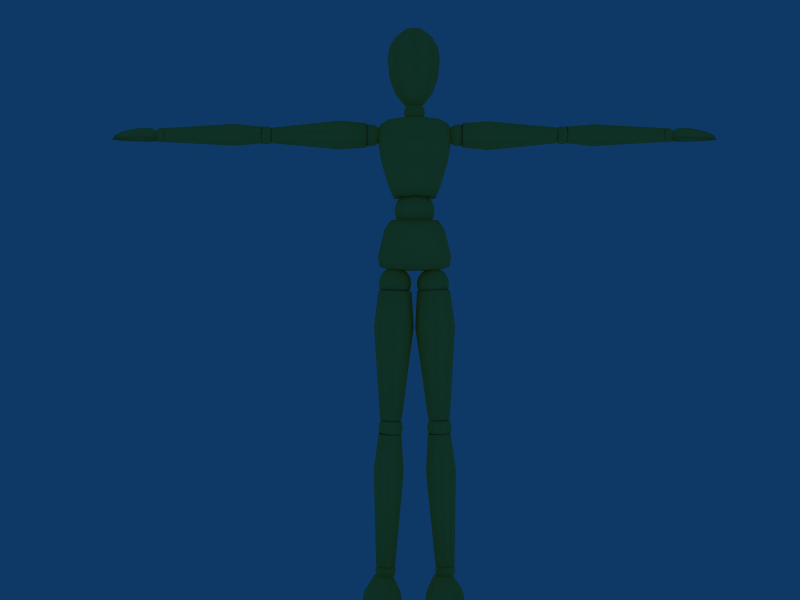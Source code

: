 # Source: Mannaquin2.blend  (saved by Blender 2.74.0; exported with 4.5.12 LTS)
import bpy
from mathutils import Matrix  # noqa: F401  (used for matrix-valued properties, if any)

bpy.ops.wm.read_factory_settings(use_empty=True)
scene = bpy.context.scene
scene.name = 'Scene'

# ---- collections
col_collection_1 = bpy.data.collections.new('Collection 1'); scene.collection.children.link(col_collection_1)

# ---- materials (node trees are filled in below, after node groups)
mat_drevo = bpy.data.materials.new('Drevo')
mat_drevo.alpha_threshold = 0.0
mat_drevo.preview_render_type = 'CUBE'
mat_drevo.diffuse_color = (1.0, 0.8439, 0.369, 1.0)
mat_drevo.roughness = 0.3195
mat_drevo.specular_intensity = 0.4619
mat_drevo.line_color = (0.0, 0.0, 0.0, 1.0)

# ---- material node trees

# ---- world
world_world = bpy.data.worlds.new('World'); scene.world = world_world
world_world.color = (0.05656, 0.2208, 0.4)
world_world.use_sun_shadow = False
world_world.sun_shadow_jitter_overblur = 0.0
world_world.cycles.sampling_method = 'MANUAL'
world_world.cycles.sample_map_resolution = 256

# ---- cameras
cam_camera_001 = bpy.data.cameras.new('Camera.001')
cam_camera_001.passepartout_alpha = 0.2
cam_camera_001.clip_end = 100.0
cam_camera_001.lens = 35.0
cam_camera_001.sensor_width = 32.0
cam_camera_001.sensor_height = 18.0
cam_camera_001.show_passepartout = False
cam_camera_001.show_safe_areas = True
cam_camera_001.dof.focus_distance = 0.0
cam_camera_001.dof.aperture_fstop = 128.0

# ---- lights
light_spot_002 = bpy.data.lights.new('Spot.002', 'POINT')
light_spot_002.transmission_factor = 0.0
light_spot_002.cutoff_distance = 30.0
light_spot_002.energy = 100.0
light_spot_002.shadow_buffer_clip_start = 1.001
light_spot_002.shadow_soft_size = 1.0
light_spot_002.shadow_maximum_resolution = 0.006
light_spot_002.use_absolute_resolution = True
light_spot_002.cycles.use_multiple_importance_sampling = False
light_spot_001 = bpy.data.lights.new('Spot.001', 'POINT')
light_spot_001.transmission_factor = 0.0
light_spot_001.cutoff_distance = 30.0
light_spot_001.energy = 100.0
light_spot_001.shadow_buffer_clip_start = 1.001
light_spot_001.shadow_soft_size = 1.0
light_spot_001.shadow_maximum_resolution = 0.006
light_spot_001.use_absolute_resolution = True
light_spot_001.cycles.use_multiple_importance_sampling = False
light_spot = bpy.data.lights.new('Spot', 'POINT')
light_spot.transmission_factor = 0.0
light_spot.cutoff_distance = 30.0
light_spot.energy = 100.0
light_spot.shadow_buffer_clip_start = 1.001
light_spot.shadow_soft_size = 1.0
light_spot.shadow_maximum_resolution = 0.006
light_spot.use_absolute_resolution = True
light_spot.cycles.use_multiple_importance_sampling = False

# ---- meshes
me_cylinder_002 = bpy.data.meshes.new('Cylinder.002')
me_cylinder_002.from_pydata([(0.6031, 1.034e-07, -0.3156), (0.7328, 1.035e-07, -0.4007), (0.8201, 1.035e-07, -0.5289), (0.8517, 1.035e-07, -0.6808), (0.8227, 1.035e-07, -0.8332), (0.7376, 1.035e-07, -0.9629), (0.6094, 1.034e-07, -1.05), (0.5648, 0.1076, -1.051), (0.6553, 0.1988, -0.9636), (0.7151, 0.2597, -0.8341), (0.7352, 0.2811, -0.6818), (0.7125, 0.2597, -0.5298), (0.6505, 0.1988, -0.4014), (0.5585, 0.1076, -0.316), (0.4507, 1.034e-07, -0.2866), (0.451, 0.1522, -0.3169), (0.4517, 0.2811, -0.4031), (0.4528, 0.3673, -0.5321), (0.4541, 0.3976, -0.6842), (0.4554, 0.3673, -0.8364), (0.4565, 0.2811, -0.9653), (0.4572, 0.1522, -1.052), (0.3496, 0.1076, -1.052), (0.2577, 0.1988, -0.967), (0.1957, 0.2597, -0.8386), (0.173, 0.2811, -0.6866), (0.1931, 0.2597, -0.5343), (0.2529, 0.1988, -0.4048), (0.3434, 0.1076, -0.3178), (0.2988, 7.179e-08, -0.3182), (0.1706, 5.794e-08, -0.4055), (0.08548, 3.752e-08, -0.5352), (0.05651, 3.624e-08, -0.6876), (0.08807, 3.752e-08, -0.8395), (0.1754, 5.794e-08, -0.9677), (0.3051, 8.017e-08, -1.053), (0.4575, 6.094e-08, -1.082), (0.3496, -0.1076, -1.052), (0.2577, -0.1988, -0.967), (0.1957, -0.2597, -0.8386), (0.173, -0.2811, -0.6866), (0.1931, -0.2597, -0.5343), (0.2529, -0.1988, -0.4048), (0.3434, -0.1076, -0.3178), (0.451, -0.1522, -0.3169), (0.4517, -0.2811, -0.4031), (0.4528, -0.3673, -0.5321), (0.4541, -0.3976, -0.6842), (0.4554, -0.3673, -0.8364), (0.4565, -0.2811, -0.9653), (0.4572, -0.1522, -1.052), (0.5648, -0.1076, -1.051), (0.6553, -0.1988, -0.9636), (0.7151, -0.2597, -0.8341), (0.7352, -0.2811, -0.6818), (0.7125, -0.2597, -0.5298), (0.6505, -0.1988, -0.4014), (0.5585, -0.1076, -0.316), (-0.2542, -0.3438, -0.3415), (0.2542, -0.3438, -0.3415), (-0.1703, -0.3333, 0.7996), (0.1703, -0.3333, 0.7996), (-0.6061, -0.1231, -0.3415), (0.6061, -0.1231, -0.3415), (-0.4043, -0.1538, 0.7996), (0.4043, -0.1538, 0.7996), (-0.6061, 0.1989, -0.3415), (0.6061, 0.1989, -0.3415), (-0.4043, 0.1538, 0.7996), (0.4043, 0.1538, 0.7996), (-0.2542, 0.4174, -0.3415), (0.2542, 0.4174, -0.3415), (-0.1703, 0.3333, 0.7996), (0.1703, 0.3333, 0.7996), (-0.3499, -0.5962, -0.006104), (0.3499, -0.5962, -0.006104), (-0.2869, -0.5884, 0.6646), (0.2869, -0.5884, 0.6646), (-0.8334, -0.2384, -0.006104), (0.8334, -0.2384, -0.006104), (-0.6822, -0.2614, 0.6646), (0.6822, -0.2614, 0.6646), (-0.8334, 0.2921, -0.006104), (0.8334, 0.2921, -0.006104), (-0.6822, 0.2583, 0.6646), (0.6822, 0.2583, 0.6646), (-0.3499, 0.6083, -0.006104), (0.3499, 0.6083, -0.006104), (-0.2869, 0.5452, 0.6646), (0.2869, 0.5452, 0.6646), (0.0, -0.3374, -0.3415), (0.0, -0.3013, 0.7495), (-0.3417, -0.4928, -0.2576), (0.3417, -0.4928, -0.2576), (-0.4057, -0.209, -0.3415), (0.4057, -0.209, -0.3415), (-0.242, -0.4804, 0.8661), (0.242, -0.4804, 0.8661), (-0.2714, -0.2372, 0.7495), (0.2714, -0.2372, 0.7495), (-0.8144, -0.1827, -0.2576), (0.8144, -0.1827, -0.2576), (-0.5669, 0.01895, -0.3415), (0.5669, 0.01895, -0.3415), (-0.5749, -0.2192, 0.8661), (0.5749, -0.2192, 0.8661), (-0.3777, 3.427e-07, 0.7495), (0.3777, 3.427e-07, 0.7495), (-0.8144, 0.2719, -0.2576), (0.8144, 0.2719, -0.2576), (-0.4057, 0.3032, -0.3415), (0.4057, 0.3032, -0.3415), (-0.5749, 0.2184, 0.8661), (0.5749, 0.2184, 0.8661), (-0.2714, 0.2372, 0.7495), (0.2714, 0.2372, 0.7495), (-0.3417, 0.5695, -0.2576), (0.3417, 0.5695, -0.2576), (0.0, 0.3726, -0.3415), (-0.242, 0.4696, 0.8661), (0.242, 0.4696, 0.8661), (0.0, 0.3013, 0.7495), (0.0, -0.656, -0.006104), (0.0, -0.6211, 0.6646), (-0.6457, -0.447, -0.006104), (0.6457, -0.447, -0.006104), (-0.5292, -0.4739, 0.6646), (0.5292, -0.4739, 0.6646), (-0.9003, 0.01343, -0.006104), (0.9003, 0.01343, -0.006104), (-0.7363, -0.0007804, 0.6646), (0.7363, -0.0007804, 0.6646), (-0.6457, 0.5172, -0.006104), (0.6457, 0.5172, -0.006104), (-0.5292, 0.4592, 0.6646), (0.5292, 0.4592, 0.6646), (0.0, 0.6204, -0.006104), (0.0, 0.5595, 0.6646), (-0.3184, -0.6345, 0.3293), (0.3184, -0.6345, 0.3293), (-0.7578, -0.271, 0.3293), (0.7578, -0.271, 0.3293), (-0.7578, 0.2805, 0.3293), (0.7578, 0.2805, 0.3293), (-0.3184, 0.5836, 0.3293), (0.3184, 0.5836, 0.3293), (0.0, -0.5428, -0.2576), (-0.6148, -0.3439, -0.2576), (0.6148, -0.3439, -0.2576), (-0.858, 0.0223, -0.2576), (0.858, 0.0223, -0.2576), (-0.6148, 0.4698, -0.2576), (0.6148, 0.4698, -0.2576), (0.0, 0.5687, -0.2576), (0.0, -0.4902, 0.8535), (-0.4356, -0.3845, 0.8535), (0.4356, -0.3845, 0.8535), (-0.6056, -0.0001947, 0.8535), (0.6056, -0.0001947, 0.8535), (-0.4356, 0.3808, 0.8535), (0.4356, 0.3808, 0.8535), (0.0, 0.4748, 0.8535), (0.0, 0.01167, -0.3415), (0.0, 8.289e-08, 0.5241), (0.0, -0.6808, 0.3293), (-0.5874, -0.4974, 0.3293), (0.5874, -0.4974, 0.3293), (-0.8183, 0.002381, 0.3293), (0.8183, 0.002381, 0.3293), (-0.5874, 0.4966, 0.3293), (0.5874, 0.4966, 0.3293), (0.0, 0.5949, 0.3293), (0.1887, 0.0, 1.562), (0.3486, 0.0, 1.455), (0.4555, 0.0, 1.296), (0.493, 0.0, 1.107), (0.4555, 0.0, 0.9182), (0.3486, 0.0, 0.7583), (0.1887, 0.0, 0.6514), (0.1334, 0.1334, 0.6514), (0.2465, 0.2465, 0.7583), (0.3221, 0.3221, 0.9182), (0.3486, 0.3486, 1.107), (0.3221, 0.3221, 1.296), (0.2465, 0.2465, 1.455), (0.1334, 0.1334, 1.562), (0.0, 0.0, 1.6), (-1.834e-08, 0.1887, 1.562), (-2.508e-08, 0.3486, 1.455), (-3.998e-08, 0.4555, 1.296), (-4.156e-08, 0.493, 1.107), (-3.998e-08, 0.4555, 0.9182), (-2.508e-08, 0.3486, 0.7583), (-1.834e-08, 0.1887, 0.6514), (-0.1334, 0.1334, 0.6514), (-0.2465, 0.2465, 0.7583), (-0.3221, 0.3221, 0.9182), (-0.3486, 0.3486, 1.107), (-0.3221, 0.3221, 1.296), (-0.2465, 0.2465, 1.455), (-0.1334, 0.1334, 1.562), (-0.1887, -3.912e-08, 1.562), (-0.3486, -5.625e-08, 1.455), (-0.4555, -8.153e-08, 1.296), (-0.493, -8.312e-08, 1.107), (-0.4555, -8.153e-08, 0.9182), (-0.3486, -5.625e-08, 0.7583), (-0.1887, -2.873e-08, 0.6514), (-5.264e-08, -5.264e-08, 0.6139), (-0.1334, -0.1334, 0.6514), (-0.2465, -0.2465, 0.7583), (-0.3221, -0.3221, 0.9182), (-0.3486, -0.3486, 1.107), (-0.3221, -0.3221, 1.296), (-0.2465, -0.2465, 1.455), (-0.1334, -0.1334, 1.562), (5.99e-08, -0.1887, 1.562), (8.742e-08, -0.3486, 1.455), (1.231e-07, -0.4555, 1.296), (1.247e-07, -0.493, 1.107), (1.231e-07, -0.4555, 0.9182), (8.742e-08, -0.3486, 0.7583), (4.951e-08, -0.1887, 0.6514), (0.1334, -0.1334, 0.6514), (0.2465, -0.2465, 0.7583), (0.3221, -0.3221, 0.9182), (0.3486, -0.3486, 1.107), (0.3221, -0.3221, 1.296), (0.2465, -0.2465, 1.455), (0.1334, -0.1334, 1.562), (-0.3262, 1.065e-07, -0.2953), (-0.1974, 1.065e-07, -0.3819), (-0.1116, 1.065e-07, -0.5111), (-0.08174, 1.065e-07, -0.6633), (-0.1124, 1.065e-07, -0.8154), (-0.199, 1.065e-07, -0.9441), (-0.3282, 1.065e-07, -1.03), (-0.3728, 0.1076, -1.03), (-0.2813, 0.1988, -0.9439), (-0.22, 0.2597, -0.8151), (-0.1982, 0.2811, -0.663), (-0.2192, 0.2597, -0.5108), (-0.2798, 0.1988, -0.3816), (-0.3707, 0.1076, -0.2952), (-0.4782, 1.066e-07, -0.2646), (-0.4783, 0.1522, -0.2949), (-0.4786, 0.2811, -0.3811), (-0.4789, 0.3673, -0.5101), (-0.4793, 0.3976, -0.6622), (-0.4798, 0.3673, -0.8144), (-0.4801, 0.2811, -0.9434), (-0.4804, 0.1522, -1.03), (-0.5879, 0.1076, -1.029), (-0.6789, 0.1988, -0.9428), (-0.7395, 0.2597, -0.8137), (-0.7605, 0.2811, -0.6614), (-0.7387, 0.2597, -0.5093), (-0.6774, 0.1988, -0.3805), (-0.5859, 0.1076, -0.2946), (-0.6305, 7.502e-08, -0.2945), (-0.7597, 6.122e-08, -0.3803), (-0.8462, 4.084e-08, -0.5091), (-0.8769, 3.956e-08, -0.6611), (-0.8471, 4.084e-08, -0.8134), (-0.7613, 6.122e-08, -0.9426), (-0.6325, 8.34e-08, -1.029), (-0.4804, 6.41e-08, -1.06), (-0.5879, -0.1076, -1.029), (-0.6789, -0.1988, -0.9428), (-0.7395, -0.2597, -0.8137), (-0.7605, -0.2811, -0.6614), (-0.7387, -0.2597, -0.5093), (-0.6774, -0.1988, -0.3805), (-0.5859, -0.1076, -0.2946), (-0.4783, -0.1522, -0.2949), (-0.4786, -0.2811, -0.3811), (-0.4789, -0.3673, -0.5101), (-0.4793, -0.3976, -0.6622), (-0.4798, -0.3673, -0.8144), (-0.4801, -0.2811, -0.9434), (-0.4804, -0.1522, -1.03), (-0.3728, -0.1076, -1.03), (-0.2813, -0.1988, -0.9439), (-0.22, -0.2597, -0.8151), (-0.1982, -0.2811, -0.663), (-0.2192, -0.2597, -0.5108), (-0.2798, -0.1988, -0.3816), (-0.3707, -0.1076, -0.2952)], [], [(36, 7, 6), (6, 7, 8, 5), (5, 8, 9, 4), (4, 9, 10, 3), (3, 10, 11, 2), (2, 11, 12, 1), (13, 0, 1, 12), (0, 13, 14), (13, 15, 14), (12, 16, 15, 13), (11, 17, 16, 12), (10, 18, 17, 11), (9, 19, 18, 10), (8, 20, 19, 9), (7, 21, 20, 8), (36, 21, 7), (36, 22, 21), (21, 22, 23, 20), (20, 23, 24, 19), (19, 24, 25, 18), (18, 25, 26, 17), (17, 26, 27, 16), (16, 27, 28, 15), (15, 28, 14), (28, 29, 14), (27, 30, 29, 28), (26, 31, 30, 27), (25, 32, 31, 26), (24, 33, 32, 25), (23, 34, 33, 24), (22, 35, 34, 23), (36, 35, 22), (36, 37, 35), (35, 37, 38, 34), (34, 38, 39, 33), (33, 39, 40, 32), (32, 40, 41, 31), (31, 41, 42, 30), (30, 42, 43, 29), (29, 43, 14), (43, 44, 14), (42, 45, 44, 43), (41, 46, 45, 42), (40, 47, 46, 41), (39, 48, 47, 40), (38, 49, 48, 39), (37, 50, 49, 38), (36, 50, 37), (36, 51, 50), (50, 51, 52, 49), (49, 52, 53, 48), (48, 53, 54, 47), (47, 54, 55, 46), (46, 55, 56, 45), (45, 56, 57, 44), (44, 57, 14), (57, 0, 14), (0, 57, 56, 1), (55, 2, 1, 56), (54, 3, 2, 55), (53, 4, 3, 54), (52, 5, 4, 53), (51, 6, 5, 52), (36, 6, 51), (58, 94, 162, 90), (58, 90, 146, 92), (58, 92, 147, 94), (59, 95, 148, 93), (59, 93, 146, 90), (59, 90, 162, 95), (60, 91, 163, 98), (60, 98, 155, 96), (60, 96, 154, 91), (61, 91, 154, 97), (61, 97, 156, 99), (61, 99, 163, 91), (62, 102, 162, 94), (62, 94, 147, 100), (62, 100, 149, 102), (63, 103, 150, 101), (63, 101, 148, 95), (63, 95, 162, 103), (64, 98, 163, 106), (64, 106, 157, 104), (64, 104, 155, 98), (65, 99, 156, 105), (65, 105, 158, 107), (65, 107, 163, 99), (66, 110, 162, 102), (66, 102, 149, 108), (66, 108, 151, 110), (67, 111, 152, 109), (67, 109, 150, 103), (67, 103, 162, 111), (68, 106, 163, 114), (68, 114, 159, 112), (68, 112, 157, 106), (69, 107, 158, 113), (69, 113, 160, 115), (69, 115, 163, 107), (70, 118, 162, 110), (70, 110, 151, 116), (70, 116, 153, 118), (71, 118, 153, 117), (71, 117, 152, 111), (71, 111, 162, 118), (72, 114, 163, 121), (72, 121, 161, 119), (72, 119, 159, 114), (73, 115, 160, 120), (73, 120, 161, 121), (73, 121, 163, 115), (74, 92, 146, 122), (74, 122, 164, 138), (74, 138, 165, 124), (74, 124, 147, 92), (75, 122, 146, 93), (75, 93, 148, 125), (75, 125, 166, 139), (75, 139, 164, 122), (76, 138, 164, 123), (76, 123, 154, 96), (76, 96, 155, 126), (76, 126, 165, 138), (77, 127, 156, 97), (77, 97, 154, 123), (77, 123, 164, 139), (77, 139, 166, 127), (78, 100, 147, 124), (78, 124, 165, 140), (78, 140, 167, 128), (78, 128, 149, 100), (79, 129, 168, 141), (79, 141, 166, 125), (79, 125, 148, 101), (79, 101, 150, 129), (80, 140, 165, 126), (80, 126, 155, 104), (80, 104, 157, 130), (80, 130, 167, 140), (81, 131, 158, 105), (81, 105, 156, 127), (81, 127, 166, 141), (81, 141, 168, 131), (82, 108, 149, 128), (82, 128, 167, 142), (82, 142, 169, 132), (82, 132, 151, 108), (83, 133, 170, 143), (83, 143, 168, 129), (83, 129, 150, 109), (83, 109, 152, 133), (84, 142, 167, 130), (84, 130, 157, 112), (84, 112, 159, 134), (84, 134, 169, 142), (85, 135, 160, 113), (85, 113, 158, 131), (85, 131, 168, 143), (85, 143, 170, 135), (86, 116, 151, 132), (86, 132, 169, 144), (86, 144, 171, 136), (86, 136, 153, 116), (87, 136, 171, 145), (87, 145, 170, 133), (87, 133, 152, 117), (87, 117, 153, 136), (88, 144, 169, 134), (88, 134, 159, 119), (88, 119, 161, 137), (88, 137, 171, 144), (89, 137, 161, 120), (89, 120, 160, 135), (89, 135, 170, 145), (89, 145, 171, 137), (208, 179, 178), (178, 179, 180, 177), (177, 180, 181, 176), (176, 181, 182, 175), (175, 182, 183, 174), (174, 183, 184, 173), (185, 172, 173, 184), (172, 185, 186), (185, 187, 186), (184, 188, 187, 185), (183, 189, 188, 184), (182, 190, 189, 183), (181, 191, 190, 182), (180, 192, 191, 181), (179, 193, 192, 180), (208, 193, 179), (208, 194, 193), (193, 194, 195, 192), (192, 195, 196, 191), (191, 196, 197, 190), (190, 197, 198, 189), (189, 198, 199, 188), (188, 199, 200, 187), (187, 200, 186), (200, 201, 186), (199, 202, 201, 200), (198, 203, 202, 199), (197, 204, 203, 198), (196, 205, 204, 197), (195, 206, 205, 196), (194, 207, 206, 195), (208, 207, 194), (208, 209, 207), (207, 209, 210, 206), (206, 210, 211, 205), (205, 211, 212, 204), (204, 212, 213, 203), (203, 213, 214, 202), (202, 214, 215, 201), (201, 215, 186), (215, 216, 186), (214, 217, 216, 215), (213, 218, 217, 214), (212, 219, 218, 213), (211, 220, 219, 212), (210, 221, 220, 211), (209, 222, 221, 210), (208, 222, 209), (208, 223, 222), (222, 223, 224, 221), (221, 224, 225, 220), (220, 225, 226, 219), (219, 226, 227, 218), (218, 227, 228, 217), (217, 228, 229, 216), (216, 229, 186), (229, 172, 186), (172, 229, 228, 173), (227, 174, 173, 228), (226, 175, 174, 227), (225, 176, 175, 226), (224, 177, 176, 225), (223, 178, 177, 224), (208, 178, 223), (266, 237, 236), (236, 237, 238, 235), (235, 238, 239, 234), (234, 239, 240, 233), (233, 240, 241, 232), (232, 241, 242, 231), (243, 230, 231, 242), (230, 243, 244), (243, 245, 244), (242, 246, 245, 243), (241, 247, 246, 242), (240, 248, 247, 241), (239, 249, 248, 240), (238, 250, 249, 239), (237, 251, 250, 238), (266, 251, 237), (266, 252, 251), (251, 252, 253, 250), (250, 253, 254, 249), (249, 254, 255, 248), (248, 255, 256, 247), (247, 256, 257, 246), (246, 257, 258, 245), (245, 258, 244), (258, 259, 244), (257, 260, 259, 258), (256, 261, 260, 257), (255, 262, 261, 256), (254, 263, 262, 255), (253, 264, 263, 254), (252, 265, 264, 253), (266, 265, 252), (266, 267, 265), (265, 267, 268, 264), (264, 268, 269, 263), (263, 269, 270, 262), (262, 270, 271, 261), (261, 271, 272, 260), (260, 272, 273, 259), (259, 273, 244), (273, 274, 244), (272, 275, 274, 273), (271, 276, 275, 272), (270, 277, 276, 271), (269, 278, 277, 270), (268, 279, 278, 269), (267, 280, 279, 268), (266, 280, 267), (266, 281, 280), (280, 281, 282, 279), (279, 282, 283, 278), (278, 283, 284, 277), (277, 284, 285, 276), (276, 285, 286, 275), (275, 286, 287, 274), (274, 287, 244), (287, 230, 244), (230, 287, 286, 231), (285, 232, 231, 286), (284, 233, 232, 285), (283, 234, 233, 284), (282, 235, 234, 283), (281, 236, 235, 282), (266, 236, 281)])
me_cylinder_002.polygons.foreach_set('use_smooth', [True] * 304)
me_cylinder_002.materials.append(mat_drevo)
me_cylinder_002.use_remesh_preserve_volume = False
me_cylinder_002.use_remesh_preserve_attributes = False
me_cylinder_002.use_mirror_vertex_groups = False
me_cylinder_002.update()
me_cylinder_006 = bpy.data.meshes.new('Cylinder.006')
me_cylinder_006.from_pydata([(0.2457, -2.901e-07, -2.125), (0.4782, -2.901e-07, -2.167), (0.6335, -2.901e-07, -2.23), (0.6881, -2.901e-07, -2.304), (0.6335, -2.901e-07, -2.378), (0.4782, -2.901e-07, -2.441), (0.2457, -2.901e-07, -2.484), (0.1653, 0.1939, -2.484), (0.3298, 0.3583, -2.441), (0.4396, 0.4682, -2.378), (0.4782, 0.5068, -2.304), (0.4396, 0.4682, -2.23), (0.3298, 0.3583, -2.167), (0.1653, 0.1939, -2.125), (-0.02859, -2.901e-07, -2.11), (-0.02859, 0.2743, -2.125), (-0.02859, 0.5068, -2.167), (-0.02859, 0.6621, -2.23), (-0.02859, 0.7167, -2.304), (-0.02859, 0.6621, -2.378), (-0.02859, 0.5068, -2.441), (-0.02859, 0.2743, -2.484), (-0.2225, 0.1939, -2.484), (-0.3869, 0.3583, -2.441), (-0.4968, 0.4682, -2.378), (-0.5354, 0.5068, -2.304), (-0.4968, 0.4682, -2.23), (-0.3869, 0.3583, -2.167), (-0.2225, 0.1939, -2.125), (-0.3029, -3.47e-07, -2.125), (-0.5354, -3.719e-07, -2.167), (-0.6907, -4.087e-07, -2.23), (-0.7453, -4.11e-07, -2.304), (-0.6907, -4.087e-07, -2.378), (-0.5354, -3.719e-07, -2.441), (-0.3029, -3.319e-07, -2.484), (-0.02859, -3.667e-07, -2.498), (-0.2225, -0.1939, -2.484), (-0.3869, -0.3583, -2.441), (-0.4968, -0.4682, -2.378), (-0.5354, -0.5068, -2.304), (-0.4968, -0.4682, -2.23), (-0.3869, -0.3583, -2.167), (-0.2225, -0.1939, -2.125), (-0.02859, -0.2743, -2.125), (-0.02859, -0.5068, -2.167), (-0.02859, -0.6621, -2.23), (-0.02859, -0.7167, -2.304), (-0.02859, -0.6621, -2.378), (-0.02859, -0.5068, -2.441), (-0.02859, -0.2743, -2.484), (0.1653, -0.1939, -2.484), (0.3298, -0.3583, -2.441), (0.4396, -0.4682, -2.378), (0.4782, -0.5068, -2.304), (0.4396, -0.4682, -2.23), (0.3298, -0.3583, -2.167), (0.1653, -0.1939, -2.125), (0.4194, 0.4428, -2.178), (0.6028, -4.458e-07, -2.178), (0.4194, -0.4428, -2.178), (-0.02335, -0.6261, -2.178), (-0.4661, -0.4428, -2.178), (-0.6495, -4.11e-07, -2.178), (-0.4661, 0.4428, -2.178), (-0.02335, 0.6261, -2.178), (0.6608, 0.6841, -0.1318), (0.9441, 1.872e-07, -0.1318), (0.6608, -0.6841, -0.1318), (-0.02335, -0.9675, -0.1318), (-0.7074, -0.6841, -0.1318), (-0.9908, 2.334e-07, -0.1318), (-0.7074, 0.6841, -0.1318), (-0.02334, 0.9675, -0.1318), (-0.02335, -4.17e-07, -1.994), (-0.02335, -4.086e-07, -0.3391), (1.133, -0.1604, -0.7057), (0.7945, 0.6574, -0.7057), (0.7945, -0.9782, -0.7057), (-0.02335, -1.317, -0.7057), (-0.8412, -0.9782, -0.7057), (-1.18, -0.1604, -0.7057), (-0.8411, 0.6574, -0.7057), (-0.02335, 0.9962, -0.7057)], [], [(36, 7, 6), (6, 7, 8, 5), (5, 8, 9, 4), (4, 9, 10, 3), (3, 10, 11, 2), (2, 11, 12, 1), (13, 0, 1, 12), (0, 13, 14), (13, 15, 14), (12, 16, 15, 13), (11, 17, 16, 12), (10, 18, 17, 11), (9, 19, 18, 10), (8, 20, 19, 9), (7, 21, 20, 8), (36, 21, 7), (36, 22, 21), (21, 22, 23, 20), (20, 23, 24, 19), (19, 24, 25, 18), (18, 25, 26, 17), (17, 26, 27, 16), (16, 27, 28, 15), (15, 28, 14), (28, 29, 14), (27, 30, 29, 28), (26, 31, 30, 27), (25, 32, 31, 26), (24, 33, 32, 25), (23, 34, 33, 24), (22, 35, 34, 23), (36, 35, 22), (36, 37, 35), (35, 37, 38, 34), (34, 38, 39, 33), (33, 39, 40, 32), (32, 40, 41, 31), (31, 41, 42, 30), (30, 42, 43, 29), (29, 43, 14), (43, 44, 14), (42, 45, 44, 43), (41, 46, 45, 42), (40, 47, 46, 41), (39, 48, 47, 40), (38, 49, 48, 39), (37, 50, 49, 38), (36, 50, 37), (36, 51, 50), (50, 51, 52, 49), (49, 52, 53, 48), (48, 53, 54, 47), (47, 54, 55, 46), (46, 55, 56, 45), (45, 56, 57, 44), (44, 57, 14), (57, 0, 14), (0, 57, 56, 1), (55, 2, 1, 56), (54, 3, 2, 55), (53, 4, 3, 54), (52, 5, 4, 53), (51, 6, 5, 52), (36, 6, 51), (74, 58, 59), (75, 67, 66), (74, 59, 60), (75, 68, 67), (74, 60, 61), (75, 69, 68), (74, 61, 62), (75, 70, 69), (74, 62, 63), (75, 71, 70), (74, 63, 64), (75, 72, 71), (74, 64, 65), (75, 73, 72), (65, 58, 74), (75, 66, 73), (58, 77, 76, 59), (77, 66, 67, 76), (59, 76, 78, 60), (76, 67, 68, 78), (60, 78, 79, 61), (78, 68, 69, 79), (61, 79, 80, 62), (79, 69, 70, 80), (62, 80, 81, 63), (80, 70, 71, 81), (63, 81, 82, 64), (81, 71, 72, 82), (64, 82, 83, 65), (82, 72, 73, 83), (66, 77, 83, 73), (77, 58, 65, 83)])
me_cylinder_006.polygons.foreach_set('use_smooth', [True] * 96)
me_cylinder_006.materials.append(mat_drevo)
me_cylinder_006.use_remesh_preserve_volume = False
me_cylinder_006.use_remesh_preserve_attributes = False
me_cylinder_006.use_mirror_vertex_groups = False
me_cylinder_006.update()
me_cylinder_007 = bpy.data.meshes.new('Cylinder.007')
me_cylinder_007.from_pydata([(0.4725, 0.5239, -2.141), (0.6895, -2.278e-07, -2.141), (0.4725, -0.5239, -2.141), (-0.05138, -0.7409, -2.141), (-0.5753, -0.5239, -2.141), (-0.7923, -1.866e-07, -2.141), (-0.5753, 0.5239, -2.141), (-0.05138, 0.7409, -2.141), (0.5695, 0.6208, -0.09486), (0.8266, 3.831e-07, -0.09486), (0.5695, -0.6208, -0.09486), (-0.05138, -0.878, -0.09486), (-0.6722, -0.6208, -0.09486), (-0.9294, 4.25e-07, -0.09486), (-0.6722, 0.6208, -0.09486), (-0.05138, 0.878, -0.09486), (-0.05138, -1.954e-07, -1.957), (-0.05138, -1.87e-07, -0.3021), (1.105, -0.1604, -0.6687), (0.7664, 0.6574, -0.6687), (0.7664, -0.9782, -0.6687), (-0.05138, -1.317, -0.6687), (-0.8692, -0.9782, -0.6687), (-1.208, -0.1604, -0.6687), (-0.8692, 0.6574, -0.6687), (-0.05138, 0.9962, -0.6687)], [], [(16, 0, 1), (17, 9, 8), (16, 1, 2), (17, 10, 9), (16, 2, 3), (17, 11, 10), (16, 3, 4), (17, 12, 11), (16, 4, 5), (17, 13, 12), (16, 5, 6), (17, 14, 13), (16, 6, 7), (17, 15, 14), (7, 0, 16), (17, 8, 15), (0, 19, 18, 1), (19, 8, 9, 18), (1, 18, 20, 2), (18, 9, 10, 20), (2, 20, 21, 3), (20, 10, 11, 21), (3, 21, 22, 4), (21, 11, 12, 22), (4, 22, 23, 5), (22, 12, 13, 23), (5, 23, 24, 6), (23, 13, 14, 24), (6, 24, 25, 7), (24, 14, 15, 25), (8, 19, 25, 15), (19, 0, 7, 25)])
me_cylinder_007.polygons.foreach_set('use_smooth', [True] * 32)
me_cylinder_007.materials.append(mat_drevo)
me_cylinder_007.use_remesh_preserve_volume = False
me_cylinder_007.use_remesh_preserve_attributes = False
me_cylinder_007.use_mirror_vertex_groups = False
me_cylinder_007.update()
me_sphere_017 = bpy.data.meshes.new('Sphere.017')
me_sphere_017.from_pydata([(0.3712, 3.035e-09, 0.8113), (0.6956, 3.035e-09, 0.5946), (0.9124, 3.035e-09, 0.2701), (0.9885, 3.035e-09, -0.1125), (0.9124, 3.035e-09, -0.4952), (0.6956, 3.035e-09, -0.8197), (0.3712, 3.035e-09, -1.036), (0.2591, 0.2706, -1.036), (0.4885, 0.5, -0.8197), (0.6418, 0.6533, -0.4952), (0.6956, 0.7071, -0.1125), (0.6418, 0.6533, 0.2701), (0.4885, 0.5, 0.5946), (0.2591, 0.2706, 0.8113), (-0.01148, 3.035e-09, 0.8875), (-0.01148, 0.3827, 0.8113), (-0.01148, 0.7071, 0.5946), (-0.01148, 0.9239, 0.2701), (-0.01148, 1.0, -0.1125), (-0.01148, 0.9239, -0.4952), (-0.01148, 0.7071, -0.8197), (-0.01148, 0.3827, -1.036), (-0.2821, 0.2706, -1.036), (-0.5115, 0.5, -0.8197), (-0.6648, 0.6533, -0.4952), (-0.7186, 0.7071, -0.1125), (-0.6648, 0.6533, 0.2701), (-0.5115, 0.5, 0.5946), (-0.2821, 0.2706, 0.8113), (-0.3942, -7.631e-08, 0.8113), (-0.7186, -1.111e-07, 0.5946), (-0.9354, -1.623e-07, 0.2701), (-1.011, -1.656e-07, -0.1125), (-0.9354, -1.623e-07, -0.4952), (-0.7186, -1.111e-07, -0.8197), (-0.3942, -5.524e-08, -1.036), (-0.01148, -1.037e-07, -1.113), (-0.2821, -0.2706, -1.036), (-0.5115, -0.5, -0.8197), (-0.6648, -0.6533, -0.4952), (-0.7186, -0.7071, -0.1125), (-0.6648, -0.6533, 0.2701), (-0.5115, -0.5, 0.5946), (-0.2821, -0.2706, 0.8113), (-0.01148, -0.3827, 0.8113), (-0.01148, -0.7071, 0.5946), (-0.01148, -0.9239, 0.2701), (-0.01148, -1.0, -0.1125), (-0.01148, -0.9239, -0.4952), (-0.01148, -0.7071, -0.8197), (-0.01148, -0.3827, -1.036), (0.2591, -0.2706, -1.036), (0.4885, -0.5, -0.8197), (0.6418, -0.6533, -0.4952), (0.6956, -0.7071, -0.1125), (0.6418, -0.6533, 0.2701), (0.4885, -0.5, 0.5946), (0.2591, -0.2706, 0.8113), (-0.2373, -7.263, -2.306), (-0.2373, -6.808, -1.593), (-0.2373, -6.386, -0.9879), (-0.2373, -3.576, -0.5838), (-0.7417, -2.907, -0.5838), (-1.382, -5.997, -0.9879), (-1.733, -6.285, -1.593), (-1.857, -6.386, -2.306), (-2.101, -1.506, -2.306), (-1.959, -1.506, -1.593), (-1.555, -1.506, -0.9879), (-0.9506, -1.506, -0.5838), (-0.7417, 0.9204, -0.5838), (-1.169, 1.148, -0.9879), (-1.455, 1.301, -1.593), (-1.555, 1.354, -2.306), (-0.2373, 1.646, -2.306), (-0.2373, 1.57, -1.593), (-0.2373, 1.354, -0.9879), (-0.2373, 1.032, -0.5838), (-0.2373, -1.506, -0.442), (0.267, 0.9204, -0.5838), (0.6946, 1.148, -0.9879), (0.9802, 1.301, -1.593), (1.081, 1.354, -2.306), (1.626, -1.506, -2.306), (1.485, -1.506, -1.593), (1.081, -1.506, -0.9879), (0.4759, -1.506, -0.5838), (0.267, -2.907, -0.5838), (0.9076, -5.997, -0.9879), (1.259, -6.285, -1.593), (1.382, -6.386, -2.306)], [], [(36, 7, 6), (6, 7, 8, 5), (5, 8, 9, 4), (4, 9, 10, 3), (3, 10, 11, 2), (2, 11, 12, 1), (13, 0, 1, 12), (0, 13, 14), (13, 15, 14), (12, 16, 15, 13), (11, 17, 16, 12), (10, 18, 17, 11), (9, 19, 18, 10), (8, 20, 19, 9), (7, 21, 20, 8), (36, 21, 7), (36, 22, 21), (21, 22, 23, 20), (20, 23, 24, 19), (19, 24, 25, 18), (18, 25, 26, 17), (17, 26, 27, 16), (16, 27, 28, 15), (15, 28, 14), (28, 29, 14), (27, 30, 29, 28), (26, 31, 30, 27), (25, 32, 31, 26), (24, 33, 32, 25), (23, 34, 33, 24), (22, 35, 34, 23), (36, 35, 22), (36, 37, 35), (35, 37, 38, 34), (34, 38, 39, 33), (33, 39, 40, 32), (32, 40, 41, 31), (31, 41, 42, 30), (30, 42, 43, 29), (29, 43, 14), (43, 44, 14), (42, 45, 44, 43), (41, 46, 45, 42), (40, 47, 46, 41), (39, 48, 47, 40), (38, 49, 48, 39), (37, 50, 49, 38), (36, 50, 37), (36, 51, 50), (50, 51, 52, 49), (49, 52, 53, 48), (48, 53, 54, 47), (47, 54, 55, 46), (46, 55, 56, 45), (45, 56, 57, 44), (44, 57, 14), (57, 0, 14), (0, 57, 56, 1), (55, 2, 1, 56), (54, 3, 2, 55), (53, 4, 3, 54), (52, 5, 4, 53), (51, 6, 5, 52), (36, 6, 51), (78, 62, 61), (61, 62, 63, 60), (60, 63, 64, 59), (65, 58, 59, 64), (64, 67, 66, 65), (63, 68, 67, 64), (62, 69, 68, 63), (78, 69, 62), (78, 70, 69), (69, 70, 71, 68), (68, 71, 72, 67), (67, 72, 73, 66), (72, 75, 74, 73), (71, 76, 75, 72), (70, 77, 76, 71), (78, 77, 70), (78, 79, 77), (77, 79, 80, 76), (76, 80, 81, 75), (75, 81, 82, 74), (81, 84, 83, 82), (80, 85, 84, 81), (79, 86, 85, 80), (78, 86, 79), (78, 87, 86), (86, 87, 88, 85), (85, 88, 89, 84), (84, 89, 90, 83), (58, 90, 89, 59), (88, 60, 59, 89), (87, 61, 60, 88), (78, 61, 87), (66, 73, 74, 82), (58, 65, 83, 90), (65, 66, 82, 83)])
me_sphere_017.polygons.foreach_set('use_smooth', [True] * 99)
me_sphere_017.materials.append(mat_drevo)
me_sphere_017.use_remesh_preserve_volume = False
me_sphere_017.use_remesh_preserve_attributes = False
me_sphere_017.use_mirror_vertex_groups = False
me_sphere_017.update()
me_cylinder_003 = bpy.data.meshes.new('Cylinder.003')
me_cylinder_003.from_pydata([(-0.8079, -0.004399, -1.056), (-0.866, -0.004399, -1.002), (-0.953, -0.004399, -0.966), (-1.056, -0.004399, -0.9533), (-1.158, -0.004399, -0.966), (-1.245, -0.004399, -1.002), (-1.303, -0.004399, -1.056), (-1.303, -0.07694, -1.075), (-1.245, -0.1384, -1.037), (-1.158, -0.1795, -1.011), (-1.056, -0.194, -1.002), (-0.953, -0.1795, -1.011), (-0.866, -0.1384, -1.037), (-0.8079, -0.07694, -1.075), (-0.7875, -0.004399, -1.12), (-0.8079, -0.107, -1.12), (-0.866, -0.194, -1.12), (-0.953, -0.2521, -1.12), (-1.056, -0.2725, -1.12), (-1.158, -0.2521, -1.12), (-1.245, -0.194, -1.12), (-1.303, -0.107, -1.12), (-1.303, -0.07694, -1.165), (-1.245, -0.1384, -1.203), (-1.158, -0.1795, -1.229), (-1.056, -0.194, -1.238), (-0.953, -0.1795, -1.229), (-0.866, -0.1384, -1.203), (-0.8079, -0.07694, -1.165), (-0.8079, -0.004399, -1.184), (-0.866, -0.004399, -1.238), (-0.953, -0.004399, -1.274), (-1.056, -0.004399, -1.287), (-1.158, -0.004399, -1.274), (-1.245, -0.004399, -1.238), (-1.303, -0.004399, -1.184), (-1.324, -0.004399, -1.12), (-1.303, 0.06814, -1.165), (-1.245, 0.1296, -1.203), (-1.158, 0.1707, -1.229), (-1.056, 0.1852, -1.238), (-0.953, 0.1707, -1.229), (-0.866, 0.1296, -1.203), (-0.8079, 0.06814, -1.165), (-0.8079, 0.09819, -1.12), (-0.866, 0.1852, -1.12), (-0.953, 0.2433, -1.12), (-1.056, 0.2637, -1.12), (-1.158, 0.2433, -1.12), (-1.245, 0.1852, -1.12), (-1.303, 0.09819, -1.12), (-1.303, 0.06814, -1.075), (-1.245, 0.1296, -1.037), (-1.158, 0.1707, -1.011), (-1.056, 0.1852, -1.002), (-0.953, 0.1707, -1.011), (-0.866, 0.1296, -1.037), (-0.8079, 0.06814, -1.075), (0.8396, -7.687e-08, -1.056), (0.8977, -6.893e-08, -1.002), (0.9847, -6.197e-08, -0.966), (1.087, -5.706e-08, -0.9533), (1.19, -5.495e-08, -0.966), (1.277, -5.595e-08, -1.002), (1.335, -5.992e-08, -1.056), (1.335, 0.07254, -1.075), (1.277, 0.134, -1.037), (1.19, 0.1751, -1.011), (1.087, 0.1896, -1.002), (0.9847, 0.1751, -1.011), (0.8977, 0.134, -1.037), (0.8396, 0.07254, -1.075), (0.8192, -8.459e-08, -1.12), (0.8396, 0.1026, -1.12), (0.8977, 0.1896, -1.12), (0.9847, 0.2477, -1.12), (1.087, 0.2681, -1.12), (1.19, 0.2477, -1.12), (1.277, 0.1896, -1.12), (1.335, 0.1026, -1.12), (1.335, 0.07254, -1.165), (1.277, 0.134, -1.203), (1.19, 0.1751, -1.229), (1.087, 0.1896, -1.238), (0.9847, 0.1751, -1.229), (0.8977, 0.134, -1.203), (0.8396, 0.07254, -1.165), (0.8396, -1.122e-07, -1.184), (0.8977, -1.255e-07, -1.238), (0.9847, -1.402e-07, -1.274), (1.087, -1.39e-07, -1.287), (1.19, -1.332e-07, -1.274), (1.277, -1.125e-07, -1.238), (1.335, -8.958e-08, -1.184), (1.355, -9.486e-08, -1.12), (1.335, -0.07254, -1.165), (1.277, -0.134, -1.203), (1.19, -0.1751, -1.229), (1.087, -0.1896, -1.238), (0.9847, -0.1751, -1.229), (0.8977, -0.134, -1.203), (0.8396, -0.07254, -1.165), (0.8396, -0.1026, -1.12), (0.8977, -0.1896, -1.12), (0.9847, -0.2477, -1.12), (1.087, -0.2681, -1.12), (1.19, -0.2477, -1.12), (1.277, -0.1896, -1.12), (1.335, -0.1026, -1.12), (1.335, -0.07254, -1.075), (1.277, -0.134, -1.037), (1.19, -0.1751, -1.011), (1.087, -0.1896, -1.002), (0.9847, -0.1751, -1.011), (0.8977, -0.134, -1.037), (0.8396, -0.07254, -1.075), (-0.2409, -0.3438, -1.357), (0.2675, -0.3438, -1.357), (-0.1336, -0.2882, -0.2203), (0.1602, -0.2882, -0.2203), (-0.5928, -0.1231, -1.357), (0.6193, -0.1231, -1.357), (-0.3355, -0.1334, -0.2203), (0.3621, -0.1334, -0.2203), (-0.5928, 0.1989, -1.357), (0.6193, 0.1989, -1.357), (-0.3355, 0.132, -0.2203), (0.3621, 0.132, -0.2203), (-0.2409, 0.4174, -1.357), (0.2675, 0.4174, -1.357), (-0.1336, 0.2869, -0.2203), (0.1602, 0.2869, -0.2203), (-0.3366, -0.724, -1.067), (0.3631, -0.724, -1.067), (-0.2342, -0.5082, -0.3368), (0.2608, -0.5082, -0.3368), (-0.8202, -0.3661, -1.067), (0.8467, -0.3661, -1.067), (-0.5752, -0.2262, -0.3368), (0.6017, -0.2262, -0.3368), (-0.8202, 0.2921, -1.061), (0.8467, 0.2921, -1.061), (-0.5752, 0.2222, -0.3368), (0.6017, 0.2222, -0.3368), (-0.3366, 0.6083, -1.061), (0.3631, 0.6083, -1.061), (-0.2342, 0.4697, -0.3368), (0.2608, 0.4697, -0.3368), (0.01328, -0.3374, -1.357), (0.01328, -0.2606, -0.2636), (-0.3284, -0.4928, -1.273), (0.355, -0.4928, -1.273), (-0.3925, -0.209, -1.357), (0.419, -0.209, -1.357), (-0.1955, -0.4151, -0.163), (0.2221, -0.4151, -0.163), (-0.2208, -0.2052, -0.2636), (0.2474, -0.2052, -0.2636), (-0.8011, -0.1827, -1.273), (0.8277, -0.1827, -1.273), (-0.5536, 0.01894, -1.357), (0.5802, 0.01894, -1.357), (-0.4826, -0.1897, -0.163), (0.5092, -0.1897, -0.163), (-0.3125, -0.0006621, -0.2636), (0.3391, -0.0006621, -0.2636), (-0.8011, 0.2719, -1.273), (0.8277, 0.2719, -1.273), (-0.3925, 0.3032, -1.357), (0.419, 0.3032, -1.357), (-0.4826, 0.1877, -0.163), (0.5092, 0.1877, -0.163), (-0.2208, 0.2039, -0.2636), (0.2474, 0.2039, -0.2636), (-0.3284, 0.5695, -1.273), (0.355, 0.5695, -1.273), (0.01328, 0.3726, -1.357), (-0.1955, 0.4045, -0.163), (0.2221, 0.4045, -0.163), (0.01328, 0.2593, -0.2636), (0.01328, -0.7837, -1.067), (0.01328, -0.5365, -0.3368), (-0.6324, -0.5748, -1.067), (0.659, -0.5748, -1.067), (-0.4432, -0.4095, -0.3368), (0.4698, -0.4095, -0.3368), (-0.887, 0.01343, -1.056), (0.9136, 0.01343, -1.056), (-0.6219, -0.001336, -0.3368), (0.6484, -0.001336, -0.3368), (-0.6324, 0.5172, -1.061), (0.659, 0.5172, -1.061), (-0.4432, 0.3955, -0.3368), (0.4698, 0.3955, -0.3368), (0.01328, 0.6204, -1.061), (0.01328, 0.482, -0.3368), (-0.3051, -0.7623, -0.7315), (0.3317, -0.7623, -0.7315), (-0.7445, -0.3988, -0.7315), (0.7711, -0.3988, -0.7315), (-0.7445, 0.2805, -0.7259), (0.7711, 0.2805, -0.7259), (-0.3051, 0.5836, -0.7259), (0.3317, 0.5836, -0.7259), (0.01328, -0.5428, -1.273), (-0.6015, -0.3439, -1.273), (0.6281, -0.3439, -1.273), (-0.8447, 0.0223, -1.273), (0.8712, 0.0223, -1.273), (-0.6015, 0.4698, -1.273), (0.6281, 0.4698, -1.273), (0.01328, 0.5687, -1.273), (0.01328, -0.4236, -0.1738), (-0.3625, -0.3323, -0.1738), (0.3891, -0.3323, -0.1738), (-0.5092, -0.0008304, -0.1738), (0.5357, -0.0008304, -0.1738), (-0.3625, 0.3278, -0.1738), (0.3891, 0.3278, -0.1738), (0.01328, 0.409, -0.1738), (0.01328, 0.01167, -1.357), (0.01328, -2.21e-07, -0.4913), (0.01328, -0.8085, -0.7315), (-0.5742, -0.6252, -0.7315), (0.6007, -0.6252, -0.7315), (-0.805, 0.002381, -0.7202), (0.8316, 0.002381, -0.7202), (-0.5742, 0.4966, -0.7259), (0.6007, 0.4966, -0.7259), (0.01328, 0.5949, -0.7259), (-0.08412, -3.699e-07, -1.615), (-0.1667, -3.661e-07, -1.58), (-0.2219, -3.605e-07, -1.529), (-0.2412, -3.538e-07, -1.469), (-0.2219, -3.471e-07, -1.408), (-0.1667, -3.415e-07, -1.357), (-0.08412, -3.377e-07, -1.322), (-0.05559, 0.06887, -1.322), (-0.114, 0.1273, -1.357), (-0.153, 0.1663, -1.408), (-0.1667, 0.18, -1.469), (-0.153, 0.1663, -1.529), (-0.114, 0.1273, -1.58), (-0.05559, 0.06887, -1.615), (0.01328, -3.712e-07, -1.627), (0.01328, 0.0974, -1.615), (0.01328, 0.18, -1.58), (0.01328, 0.2351, -1.529), (0.01328, 0.2545, -1.469), (0.01328, 0.2351, -1.408), (0.01328, 0.18, -1.357), (0.01328, 0.0974, -1.322), (0.08215, 0.06887, -1.322), (0.1405, 0.1273, -1.357), (0.1796, 0.1663, -1.408), (0.1932, 0.18, -1.469), (0.1796, 0.1663, -1.529), (0.1405, 0.1273, -1.58), (0.08215, 0.06887, -1.615), (0.1107, -3.901e-07, -1.615), (0.1932, -3.952e-07, -1.58), (0.2484, -4.026e-07, -1.529), (0.2678, -3.967e-07, -1.469), (0.2484, -3.892e-07, -1.408), (0.1932, -3.705e-07, -1.357), (0.1107, -3.525e-07, -1.322), (0.01328, -3.636e-07, -1.31), (0.08215, -0.06887, -1.322), (0.1405, -0.1273, -1.357), (0.1796, -0.1663, -1.408), (0.1932, -0.18, -1.469), (0.1796, -0.1663, -1.529), (0.1405, -0.1273, -1.58), (0.08215, -0.06887, -1.615), (0.01328, -0.0974, -1.615), (0.01328, -0.18, -1.58), (0.01328, -0.2351, -1.529), (0.01328, -0.2545, -1.469), (0.01328, -0.2351, -1.408), (0.01328, -0.18, -1.357), (0.01328, -0.0974, -1.322), (-0.05559, -0.06887, -1.322), (-0.114, -0.1273, -1.357), (-0.153, -0.1663, -1.408), (-0.1667, -0.18, -1.469), (-0.153, -0.1663, -1.529), (-0.114, -0.1273, -1.58), (-0.05559, -0.06887, -1.615)], [], [(36, 7, 6), (6, 7, 8, 5), (5, 8, 9, 4), (4, 9, 10, 3), (3, 10, 11, 2), (2, 11, 12, 1), (13, 0, 1, 12), (0, 13, 14), (13, 15, 14), (12, 16, 15, 13), (11, 17, 16, 12), (10, 18, 17, 11), (9, 19, 18, 10), (8, 20, 19, 9), (7, 21, 20, 8), (36, 21, 7), (36, 22, 21), (21, 22, 23, 20), (20, 23, 24, 19), (19, 24, 25, 18), (18, 25, 26, 17), (17, 26, 27, 16), (16, 27, 28, 15), (15, 28, 14), (28, 29, 14), (27, 30, 29, 28), (26, 31, 30, 27), (25, 32, 31, 26), (24, 33, 32, 25), (23, 34, 33, 24), (22, 35, 34, 23), (36, 35, 22), (36, 37, 35), (35, 37, 38, 34), (34, 38, 39, 33), (33, 39, 40, 32), (32, 40, 41, 31), (31, 41, 42, 30), (30, 42, 43, 29), (29, 43, 14), (43, 44, 14), (42, 45, 44, 43), (41, 46, 45, 42), (40, 47, 46, 41), (39, 48, 47, 40), (38, 49, 48, 39), (37, 50, 49, 38), (36, 50, 37), (36, 51, 50), (50, 51, 52, 49), (49, 52, 53, 48), (48, 53, 54, 47), (47, 54, 55, 46), (46, 55, 56, 45), (45, 56, 57, 44), (44, 57, 14), (57, 0, 14), (0, 57, 56, 1), (55, 2, 1, 56), (54, 3, 2, 55), (53, 4, 3, 54), (52, 5, 4, 53), (51, 6, 5, 52), (36, 6, 51), (94, 65, 64), (64, 65, 66, 63), (63, 66, 67, 62), (62, 67, 68, 61), (61, 68, 69, 60), (60, 69, 70, 59), (71, 58, 59, 70), (58, 71, 72), (71, 73, 72), (70, 74, 73, 71), (69, 75, 74, 70), (68, 76, 75, 69), (67, 77, 76, 68), (66, 78, 77, 67), (65, 79, 78, 66), (94, 79, 65), (94, 80, 79), (79, 80, 81, 78), (78, 81, 82, 77), (77, 82, 83, 76), (76, 83, 84, 75), (75, 84, 85, 74), (74, 85, 86, 73), (73, 86, 72), (86, 87, 72), (85, 88, 87, 86), (84, 89, 88, 85), (83, 90, 89, 84), (82, 91, 90, 83), (81, 92, 91, 82), (80, 93, 92, 81), (94, 93, 80), (94, 95, 93), (93, 95, 96, 92), (92, 96, 97, 91), (91, 97, 98, 90), (90, 98, 99, 89), (89, 99, 100, 88), (88, 100, 101, 87), (87, 101, 72), (101, 102, 72), (100, 103, 102, 101), (99, 104, 103, 100), (98, 105, 104, 99), (97, 106, 105, 98), (96, 107, 106, 97), (95, 108, 107, 96), (94, 108, 95), (94, 109, 108), (108, 109, 110, 107), (107, 110, 111, 106), (106, 111, 112, 105), (105, 112, 113, 104), (104, 113, 114, 103), (103, 114, 115, 102), (102, 115, 72), (115, 58, 72), (58, 115, 114, 59), (113, 60, 59, 114), (112, 61, 60, 113), (111, 62, 61, 112), (110, 63, 62, 111), (109, 64, 63, 110), (94, 64, 109), (116, 152, 220, 148), (116, 148, 204, 150), (116, 150, 205, 152), (117, 153, 206, 151), (117, 151, 204, 148), (117, 148, 220, 153), (118, 149, 221, 156), (118, 156, 213, 154), (118, 154, 212, 149), (119, 149, 212, 155), (119, 155, 214, 157), (119, 157, 221, 149), (120, 160, 220, 152), (120, 152, 205, 158), (120, 158, 207, 160), (121, 161, 208, 159), (121, 159, 206, 153), (121, 153, 220, 161), (122, 156, 221, 164), (122, 164, 215, 162), (122, 162, 213, 156), (123, 157, 214, 163), (123, 163, 216, 165), (123, 165, 221, 157), (124, 168, 220, 160), (124, 160, 207, 166), (124, 166, 209, 168), (125, 169, 210, 167), (125, 167, 208, 161), (125, 161, 220, 169), (126, 164, 221, 172), (126, 172, 217, 170), (126, 170, 215, 164), (127, 165, 216, 171), (127, 171, 218, 173), (127, 173, 221, 165), (128, 176, 220, 168), (128, 168, 209, 174), (128, 174, 211, 176), (129, 176, 211, 175), (129, 175, 210, 169), (129, 169, 220, 176), (130, 172, 221, 179), (130, 179, 219, 177), (130, 177, 217, 172), (131, 173, 218, 178), (131, 178, 219, 179), (131, 179, 221, 173), (132, 150, 204, 180), (132, 180, 222, 196), (132, 196, 223, 182), (132, 182, 205, 150), (133, 180, 204, 151), (133, 151, 206, 183), (133, 183, 224, 197), (133, 197, 222, 180), (134, 196, 222, 181), (134, 181, 212, 154), (134, 154, 213, 184), (134, 184, 223, 196), (135, 185, 214, 155), (135, 155, 212, 181), (135, 181, 222, 197), (135, 197, 224, 185), (136, 158, 205, 182), (136, 182, 223, 198), (136, 198, 225, 186), (136, 186, 207, 158), (137, 187, 226, 199), (137, 199, 224, 183), (137, 183, 206, 159), (137, 159, 208, 187), (138, 198, 223, 184), (138, 184, 213, 162), (138, 162, 215, 188), (138, 188, 225, 198), (139, 189, 216, 163), (139, 163, 214, 185), (139, 185, 224, 199), (139, 199, 226, 189), (140, 166, 207, 186), (140, 186, 225, 200), (140, 200, 227, 190), (140, 190, 209, 166), (141, 191, 228, 201), (141, 201, 226, 187), (141, 187, 208, 167), (141, 167, 210, 191), (142, 200, 225, 188), (142, 188, 215, 170), (142, 170, 217, 192), (142, 192, 227, 200), (143, 193, 218, 171), (143, 171, 216, 189), (143, 189, 226, 201), (143, 201, 228, 193), (144, 174, 209, 190), (144, 190, 227, 202), (144, 202, 229, 194), (144, 194, 211, 174), (145, 194, 229, 203), (145, 203, 228, 191), (145, 191, 210, 175), (145, 175, 211, 194), (146, 202, 227, 192), (146, 192, 217, 177), (146, 177, 219, 195), (146, 195, 229, 202), (147, 195, 219, 178), (147, 178, 218, 193), (147, 193, 228, 203), (147, 203, 229, 195), (266, 237, 236), (236, 237, 238, 235), (235, 238, 239, 234), (234, 239, 240, 233), (233, 240, 241, 232), (232, 241, 242, 231), (243, 230, 231, 242), (230, 243, 244), (243, 245, 244), (242, 246, 245, 243), (241, 247, 246, 242), (240, 248, 247, 241), (239, 249, 248, 240), (238, 250, 249, 239), (237, 251, 250, 238), (266, 251, 237), (266, 252, 251), (251, 252, 253, 250), (250, 253, 254, 249), (249, 254, 255, 248), (248, 255, 256, 247), (247, 256, 257, 246), (246, 257, 258, 245), (245, 258, 244), (258, 259, 244), (257, 260, 259, 258), (256, 261, 260, 257), (255, 262, 261, 256), (254, 263, 262, 255), (253, 264, 263, 254), (252, 265, 264, 253), (266, 265, 252), (266, 267, 265), (265, 267, 268, 264), (264, 268, 269, 263), (263, 269, 270, 262), (262, 270, 271, 261), (261, 271, 272, 260), (260, 272, 273, 259), (259, 273, 244), (273, 274, 244), (272, 275, 274, 273), (271, 276, 275, 272), (270, 277, 276, 271), (269, 278, 277, 270), (268, 279, 278, 269), (267, 280, 279, 268), (266, 280, 267), (266, 281, 280), (280, 281, 282, 279), (279, 282, 283, 278), (278, 283, 284, 277), (277, 284, 285, 276), (276, 285, 286, 275), (275, 286, 287, 274), (274, 287, 244), (287, 230, 244), (230, 287, 286, 231), (285, 232, 231, 286), (284, 233, 232, 285), (283, 234, 233, 284), (282, 235, 234, 283), (281, 236, 235, 282), (266, 236, 281)])
me_cylinder_003.polygons.foreach_set('use_smooth', [True] * 304)
me_cylinder_003.materials.append(mat_drevo)
me_cylinder_003.use_remesh_preserve_volume = False
me_cylinder_003.use_remesh_preserve_attributes = False
me_cylinder_003.use_mirror_vertex_groups = False
me_cylinder_003.update()
me_cylinder_004 = bpy.data.meshes.new('Cylinder.004')
me_cylinder_004.from_pydata([(0.2813, -2.89e-07, -2.112), (0.5139, -2.89e-07, -2.154), (0.6692, -2.89e-07, -2.217), (0.7238, -2.89e-07, -2.292), (0.6692, -2.89e-07, -2.366), (0.5139, -2.89e-07, -2.429), (0.2813, -2.89e-07, -2.471), (0.201, 0.1939, -2.471), (0.3654, 0.3583, -2.429), (0.4753, 0.4682, -2.366), (0.5139, 0.5068, -2.292), (0.4753, 0.4682, -2.217), (0.3654, 0.3583, -2.154), (0.201, 0.1939, -2.112), (0.007078, -2.89e-07, -2.098), (0.007078, 0.2743, -2.112), (0.007078, 0.5068, -2.154), (0.007078, 0.6621, -2.217), (0.007078, 0.7167, -2.292), (0.007078, 0.6621, -2.366), (0.007078, 0.5068, -2.429), (0.007078, 0.2743, -2.471), (-0.1869, 0.1939, -2.471), (-0.3513, 0.3583, -2.429), (-0.4611, 0.4682, -2.366), (-0.4997, 0.5068, -2.292), (-0.4611, 0.4682, -2.217), (-0.3513, 0.3583, -2.154), (-0.1869, 0.1939, -2.112), (-0.2672, -3.459e-07, -2.112), (-0.4997, -3.708e-07, -2.154), (-0.6551, -4.076e-07, -2.217), (-0.7096, -4.099e-07, -2.292), (-0.6551, -4.076e-07, -2.366), (-0.4997, -3.708e-07, -2.429), (-0.2672, -3.308e-07, -2.471), (0.007078, -3.656e-07, -2.486), (-0.1869, -0.1939, -2.471), (-0.3513, -0.3583, -2.429), (-0.4611, -0.4682, -2.366), (-0.4997, -0.5068, -2.292), (-0.4611, -0.4682, -2.217), (-0.3513, -0.3583, -2.154), (-0.1869, -0.1939, -2.112), (0.007078, -0.2743, -2.112), (0.007078, -0.5068, -2.154), (0.007078, -0.6621, -2.217), (0.007078, -0.7167, -2.292), (0.007078, -0.6621, -2.366), (0.007078, -0.5068, -2.429), (0.007078, -0.2743, -2.471), (0.201, -0.1939, -2.471), (0.3654, -0.3583, -2.429), (0.4753, -0.4682, -2.366), (0.5139, -0.5068, -2.292), (0.4753, -0.4682, -2.217), (0.3654, -0.3583, -2.154), (0.201, -0.1939, -2.112), (0.4551, 0.4428, -2.166), (0.6385, -4.351e-07, -2.166), (0.4551, -0.4428, -2.166), (0.01232, -0.6261, -2.166), (-0.4304, -0.4428, -2.166), (-0.6138, -4.002e-07, -2.166), (-0.4304, 0.4428, -2.166), (0.01232, 0.6261, -2.166), (0.6964, 0.6841, -0.1195), (0.9798, 1.98e-07, -0.1195), (0.6964, -0.6841, -0.1195), (0.01232, -0.9675, -0.1195), (-0.6718, -0.6841, -0.1195), (-0.9551, 2.441e-07, -0.1195), (-0.6718, 0.6841, -0.1195), (0.01233, 0.9675, -0.1195), (0.01232, -4.063e-07, -1.982), (0.01232, -3.979e-07, -0.3267), (1.169, -0.1604, -0.6933), (0.8301, 0.6574, -0.6933), (0.8301, -0.9782, -0.6933), (0.01232, -1.317, -0.6933), (-0.8055, -0.9782, -0.6933), (-1.144, -0.1604, -0.6933), (-0.8055, 0.6574, -0.6933), (0.01232, 0.9962, -0.6933)], [], [(36, 7, 6), (6, 7, 8, 5), (5, 8, 9, 4), (4, 9, 10, 3), (3, 10, 11, 2), (2, 11, 12, 1), (13, 0, 1, 12), (0, 13, 14), (13, 15, 14), (12, 16, 15, 13), (11, 17, 16, 12), (10, 18, 17, 11), (9, 19, 18, 10), (8, 20, 19, 9), (7, 21, 20, 8), (36, 21, 7), (36, 22, 21), (21, 22, 23, 20), (20, 23, 24, 19), (19, 24, 25, 18), (18, 25, 26, 17), (17, 26, 27, 16), (16, 27, 28, 15), (15, 28, 14), (28, 29, 14), (27, 30, 29, 28), (26, 31, 30, 27), (25, 32, 31, 26), (24, 33, 32, 25), (23, 34, 33, 24), (22, 35, 34, 23), (36, 35, 22), (36, 37, 35), (35, 37, 38, 34), (34, 38, 39, 33), (33, 39, 40, 32), (32, 40, 41, 31), (31, 41, 42, 30), (30, 42, 43, 29), (29, 43, 14), (43, 44, 14), (42, 45, 44, 43), (41, 46, 45, 42), (40, 47, 46, 41), (39, 48, 47, 40), (38, 49, 48, 39), (37, 50, 49, 38), (36, 50, 37), (36, 51, 50), (50, 51, 52, 49), (49, 52, 53, 48), (48, 53, 54, 47), (47, 54, 55, 46), (46, 55, 56, 45), (45, 56, 57, 44), (44, 57, 14), (57, 0, 14), (0, 57, 56, 1), (55, 2, 1, 56), (54, 3, 2, 55), (53, 4, 3, 54), (52, 5, 4, 53), (51, 6, 5, 52), (36, 6, 51), (74, 58, 59), (75, 67, 66), (74, 59, 60), (75, 68, 67), (74, 60, 61), (75, 69, 68), (74, 61, 62), (75, 70, 69), (74, 62, 63), (75, 71, 70), (74, 63, 64), (75, 72, 71), (74, 64, 65), (75, 73, 72), (65, 58, 74), (75, 66, 73), (58, 77, 76, 59), (77, 66, 67, 76), (59, 76, 78, 60), (76, 67, 68, 78), (60, 78, 79, 61), (78, 68, 69, 79), (61, 79, 80, 62), (79, 69, 70, 80), (62, 80, 81, 63), (80, 70, 71, 81), (63, 81, 82, 64), (81, 71, 72, 82), (64, 82, 83, 65), (82, 72, 73, 83), (66, 77, 83, 73), (77, 58, 65, 83)])
me_cylinder_004.polygons.foreach_set('use_smooth', [True] * 96)
me_cylinder_004.materials.append(mat_drevo)
me_cylinder_004.use_remesh_preserve_volume = False
me_cylinder_004.use_remesh_preserve_attributes = False
me_cylinder_004.use_mirror_vertex_groups = False
me_cylinder_004.update()
me_cylinder_005 = bpy.data.meshes.new('Cylinder.005')
me_cylinder_005.from_pydata([(0.5656, 0.5239, -2.155), (0.7826, -2.759e-07, -2.155), (0.5656, -0.5239, -2.155), (0.04165, -0.7409, -2.155), (-0.4823, -0.5239, -2.155), (-0.6993, -2.347e-07, -2.155), (-0.4823, 0.5239, -2.155), (0.04165, 0.7409, -2.155), (0.6625, 0.6208, -0.1088), (0.9197, 3.35e-07, -0.1088), (0.6625, -0.6208, -0.1088), (0.04165, -0.878, -0.1088), (-0.5792, -0.6208, -0.1088), (-0.8364, 3.769e-07, -0.1088), (-0.5792, 0.6208, -0.1088), (0.04165, 0.878, -0.1088), (0.04165, -2.435e-07, -1.971), (0.04165, -2.351e-07, -0.3161), (1.198, -0.1604, -0.6826), (0.8595, 0.6574, -0.6826), (0.8595, -0.9782, -0.6826), (0.04165, -1.317, -0.6826), (-0.7762, -0.9782, -0.6826), (-1.115, -0.1604, -0.6826), (-0.7762, 0.6574, -0.6826), (0.04165, 0.9962, -0.6826)], [], [(16, 0, 1), (17, 9, 8), (16, 1, 2), (17, 10, 9), (16, 2, 3), (17, 11, 10), (16, 3, 4), (17, 12, 11), (16, 4, 5), (17, 13, 12), (16, 5, 6), (17, 14, 13), (16, 6, 7), (17, 15, 14), (7, 0, 16), (17, 8, 15), (0, 19, 18, 1), (19, 8, 9, 18), (1, 18, 20, 2), (18, 9, 10, 20), (2, 20, 21, 3), (20, 10, 11, 21), (3, 21, 22, 4), (21, 11, 12, 22), (4, 22, 23, 5), (22, 12, 13, 23), (5, 23, 24, 6), (23, 13, 14, 24), (6, 24, 25, 7), (24, 14, 15, 25), (8, 19, 25, 15), (19, 0, 7, 25)])
me_cylinder_005.polygons.foreach_set('use_smooth', [True] * 32)
me_cylinder_005.materials.append(mat_drevo)
me_cylinder_005.use_remesh_preserve_volume = False
me_cylinder_005.use_remesh_preserve_attributes = False
me_cylinder_005.use_mirror_vertex_groups = False
me_cylinder_005.update()
me_sphere_012 = bpy.data.meshes.new('Sphere.012')
me_sphere_012.from_pydata([(4.344, -1.156e-07, 0.4738), (4.1, -1.156e-07, 0.09112), (3.405, -1.156e-07, -0.2333), (2.366, -1.156e-07, -0.4501), (2.007, 0.2706, -0.4501), (2.742, 0.5, -0.2333), (3.233, 0.6533, 0.09112), (3.405, 0.7071, 0.4738), (1.255, 1.0, 0.4738), (1.255, 0.9239, 0.09112), (1.255, 0.7071, -0.2333), (1.255, 0.3827, -0.4501), (0.9843, 0.2706, -0.4501), (0.7549, 0.5, -0.2333), (0.6016, 0.6533, 0.09112), (0.5478, 0.7071, 0.4738), (0.2549, -2.842e-07, 0.4738), (0.331, -2.81e-07, 0.09112), (0.5478, -2.297e-07, -0.2333), (0.8722, -1.739e-07, -0.4501), (1.255, -2.224e-07, -0.5262), (0.9843, -0.2706, -0.4501), (0.7549, -0.5, -0.2333), (0.6016, -0.6533, 0.09112), (0.5478, -0.7071, 0.4738), (1.255, -1.0, 0.4738), (1.255, -0.9239, 0.09112), (1.255, -0.7071, -0.2333), (1.255, -0.3827, -0.4501), (2.007, -0.2706, -0.4501), (2.742, -0.5, -0.2333), (3.233, -0.6533, 0.09112), (3.405, -0.7071, 0.4738), (-0.5372, -7.671e-08, 0.3307), (-0.4005, -6.27e-08, 0.5353), (-0.1958, -5.334e-08, 0.6721), (0.04559, -5.005e-08, 0.7201), (0.287, -5.334e-08, 0.6721), (0.4917, -6.27e-08, 0.5353), (0.6284, -7.671e-08, 0.3307), (0.6284, 0.1707, 0.2599), (0.4917, 0.3154, 0.4047), (0.287, 0.4121, 0.5014), (0.04559, 0.4461, 0.5353), (-0.1958, 0.4121, 0.5014), (-0.4005, 0.3154, 0.4047), (-0.5372, 0.1707, 0.2599), (-0.5852, -9.324e-08, 0.08925), (-0.5372, 0.2414, 0.08925), (-0.4005, 0.4461, 0.08925), (-0.1958, 0.5828, 0.08925), (0.04559, 0.6308, 0.08925), (0.287, 0.5828, 0.08925), (0.4917, 0.4461, 0.08925), (0.6284, 0.2414, 0.08925), (0.6284, 0.1707, -0.08145), (0.4917, 0.3154, -0.2262), (0.287, 0.4121, -0.3229), (0.04559, 0.4461, -0.3568), (-0.1958, 0.4121, -0.3229), (-0.4005, 0.3154, -0.2262), (-0.5372, 0.1707, -0.08145), (-0.5372, -1.598e-07, -0.1522), (-0.4005, -1.957e-07, -0.3568), (-0.1958, -2.375e-07, -0.4936), (0.04559, -2.428e-07, -0.5416), (0.287, -2.375e-07, -0.4936), (0.4917, -1.957e-07, -0.3568), (0.6284, -1.465e-07, -0.1522), (0.6764, -1.606e-07, 0.08925), (0.6284, -0.1707, -0.08145), (0.4917, -0.3154, -0.2262), (0.287, -0.4121, -0.3229), (0.04559, -0.4461, -0.3568), (-0.1958, -0.4121, -0.3229), (-0.4005, -0.3154, -0.2262), (-0.5372, -0.1707, -0.08145), (-0.5372, -0.2414, 0.08925), (-0.4005, -0.4461, 0.08925), (-0.1958, -0.5828, 0.08925), (0.04559, -0.6308, 0.08925), (0.287, -0.5828, 0.08925), (0.4917, -0.4461, 0.08925), (0.6284, -0.2414, 0.08925), (0.6284, -0.1707, 0.2599), (0.4917, -0.3154, 0.4047), (0.287, -0.4121, 0.5014), (0.04559, -0.4461, 0.5353), (-0.1958, -0.4121, 0.5014), (-0.4005, -0.3154, 0.4047), (-0.5372, -0.1707, 0.2599)], [], [(20, 4, 3), (3, 4, 5, 2), (2, 5, 6, 1), (7, 0, 1, 6), (6, 9, 8, 7), (5, 10, 9, 6), (4, 11, 10, 5), (20, 11, 4), (20, 12, 11), (11, 12, 13, 10), (10, 13, 14, 9), (9, 14, 15, 8), (14, 17, 16, 15), (13, 18, 17, 14), (12, 19, 18, 13), (20, 19, 12), (20, 21, 19), (19, 21, 22, 18), (18, 22, 23, 17), (17, 23, 24, 16), (23, 26, 25, 24), (22, 27, 26, 23), (21, 28, 27, 22), (20, 28, 21), (20, 29, 28), (28, 29, 30, 27), (27, 30, 31, 26), (26, 31, 32, 25), (0, 32, 31, 1), (30, 2, 1, 31), (29, 3, 2, 30), (20, 3, 29), (8, 15, 16, 24), (0, 7, 25, 32), (7, 8, 24, 25), (69, 40, 39), (39, 40, 41, 38), (38, 41, 42, 37), (37, 42, 43, 36), (36, 43, 44, 35), (35, 44, 45, 34), (46, 33, 34, 45), (33, 46, 47), (46, 48, 47), (45, 49, 48, 46), (44, 50, 49, 45), (43, 51, 50, 44), (42, 52, 51, 43), (41, 53, 52, 42), (40, 54, 53, 41), (69, 54, 40), (69, 55, 54), (54, 55, 56, 53), (53, 56, 57, 52), (52, 57, 58, 51), (51, 58, 59, 50), (50, 59, 60, 49), (49, 60, 61, 48), (48, 61, 47), (61, 62, 47), (60, 63, 62, 61), (59, 64, 63, 60), (58, 65, 64, 59), (57, 66, 65, 58), (56, 67, 66, 57), (55, 68, 67, 56), (69, 68, 55), (69, 70, 68), (68, 70, 71, 67), (67, 71, 72, 66), (66, 72, 73, 65), (65, 73, 74, 64), (64, 74, 75, 63), (63, 75, 76, 62), (62, 76, 47), (76, 77, 47), (75, 78, 77, 76), (74, 79, 78, 75), (73, 80, 79, 74), (72, 81, 80, 73), (71, 82, 81, 72), (70, 83, 82, 71), (69, 83, 70), (69, 84, 83), (83, 84, 85, 82), (82, 85, 86, 81), (81, 86, 87, 80), (80, 87, 88, 79), (79, 88, 89, 78), (78, 89, 90, 77), (77, 90, 47), (90, 33, 47), (33, 90, 89, 34), (88, 35, 34, 89), (87, 36, 35, 88), (86, 37, 36, 87), (85, 38, 37, 86), (84, 39, 38, 85), (69, 39, 84)])
me_sphere_012.polygons.foreach_set('use_smooth', [True] * 99)
me_sphere_012.materials.append(mat_drevo)
me_sphere_012.use_remesh_preserve_volume = False
me_sphere_012.use_remesh_preserve_attributes = False
me_sphere_012.use_mirror_vertex_groups = False
me_sphere_012.update()
me_sphere_011 = bpy.data.meshes.new('Sphere.011')
me_sphere_011.from_pydata([(0.3551, 0.04994, 2.69), (0.6795, 0.04994, 2.473), (0.8963, 0.04994, 2.149), (0.9724, 0.04994, 1.766), (0.8963, 0.04994, 1.089), (0.6795, 0.04994, 0.56), (0.3551, 0.04994, 0.2063), (0.243, 0.3205, 0.2063), (0.4724, 0.4422, 0.56), (0.6257, 0.5955, 1.089), (0.6795, 0.757, 1.766), (0.6257, 0.7032, 2.149), (0.4724, 0.5499, 2.473), (0.243, 0.3205, 2.69), (-0.02761, 0.04994, 2.766), (-0.02761, 0.4326, 2.69), (-0.02761, 0.757, 2.473), (-0.02761, 0.9738, 2.149), (-0.02761, 1.05, 1.766), (-0.02761, 0.8661, 1.089), (-0.02761, 0.6493, 0.56), (-0.02761, 0.4326, 0.2063), (-0.2982, 0.3205, 0.2063), (-0.5276, 0.4422, 0.56), (-0.6809, 0.5955, 1.089), (-0.7347, 0.757, 1.766), (-0.6809, 0.7032, 2.149), (-0.5276, 0.5499, 2.473), (-0.2982, 0.3205, 2.69), (-0.4103, 0.04994, 2.69), (-0.7347, 0.04994, 2.473), (-0.9515, 0.04994, 2.149), (-1.028, 0.04994, 1.766), (-0.9515, 0.04994, 1.089), (-0.7347, 0.04994, 0.56), (-0.4103, 0.04994, 0.2063), (-0.02761, 0.04994, 0.08203), (-0.2982, -0.4014, 0.2063), (-0.5276, -0.4968, 0.5061), (-0.6809, -0.5008, 1.161), (-0.7347, -0.5401, 1.838), (-0.6809, -0.5495, 2.149), (-0.5276, -0.4501, 2.473), (-0.2982, -0.2207, 2.69), (-0.02761, -0.3327, 2.69), (-0.02761, -0.6572, 2.473), (-0.02761, -0.8201, 2.149), (-0.02761, -0.8254, 1.838), (-0.02761, -0.7699, 1.161), (-0.02761, -0.6478, 0.5061), (-0.02761, -0.4831, 0.2063), (0.243, -0.4014, 0.2063), (0.4724, -0.4968, 0.5061), (0.6257, -0.5008, 1.161), (0.6795, -0.5401, 1.838), (0.6257, -0.5495, 2.149), (0.4724, -0.4501, 2.473), (0.243, -0.2207, 2.69)], [], [(36, 7, 6), (6, 7, 8, 5), (5, 8, 9, 4), (4, 9, 10, 3), (3, 10, 11, 2), (2, 11, 12, 1), (13, 0, 1, 12), (0, 13, 14), (13, 15, 14), (12, 16, 15, 13), (11, 17, 16, 12), (10, 18, 17, 11), (9, 19, 18, 10), (8, 20, 19, 9), (7, 21, 20, 8), (36, 21, 7), (36, 22, 21), (21, 22, 23, 20), (20, 23, 24, 19), (19, 24, 25, 18), (18, 25, 26, 17), (17, 26, 27, 16), (16, 27, 28, 15), (15, 28, 14), (28, 29, 14), (27, 30, 29, 28), (26, 31, 30, 27), (25, 32, 31, 26), (24, 33, 32, 25), (23, 34, 33, 24), (22, 35, 34, 23), (36, 35, 22), (36, 37, 35), (35, 37, 38, 34), (34, 38, 39, 33), (33, 39, 40, 32), (32, 40, 41, 31), (31, 41, 42, 30), (30, 42, 43, 29), (29, 43, 14), (43, 44, 14), (42, 45, 44, 43), (41, 46, 45, 42), (40, 47, 46, 41), (39, 48, 47, 40), (38, 49, 48, 39), (37, 50, 49, 38), (36, 50, 37), (36, 51, 50), (50, 51, 52, 49), (49, 52, 53, 48), (48, 53, 54, 47), (47, 54, 55, 46), (46, 55, 56, 45), (45, 56, 57, 44), (44, 57, 14), (57, 0, 14), (0, 57, 56, 1), (55, 2, 1, 56), (54, 3, 2, 55), (53, 4, 3, 54), (52, 5, 4, 53), (51, 6, 5, 52), (36, 6, 51)])
me_sphere_011.polygons.foreach_set('use_smooth', [True] * 64)
me_sphere_011.materials.append(mat_drevo)
me_sphere_011.use_remesh_preserve_volume = False
me_sphere_011.use_remesh_preserve_attributes = False
me_sphere_011.use_mirror_vertex_groups = False
me_sphere_011.update()
me_cylinder_013 = bpy.data.meshes.new('Cylinder.013')
me_cylinder_013.from_pydata([(0.4551, 0.4571, -2.162), (0.6385, 0.01435, -2.162), (0.4551, -0.4284, -2.162), (0.01232, -0.6118, -2.162), (-0.4304, -0.4284, -2.162), (-0.6138, 0.01435, -2.162), (-0.4304, 0.4571, -2.162), (0.01232, 0.6405, -2.162), (0.6964, 0.6984, -0.116), (0.9798, 0.01435, -0.116), (0.6964, -0.6697, -0.116), (0.01232, -0.9531, -0.116), (-0.6718, -0.6697, -0.116), (-0.9551, 0.01435, -0.116), (-0.6718, 0.6984, -0.116), (0.01233, 0.9818, -0.116), (0.01232, 0.01435, -1.978), (0.01232, 0.01435, -0.3232), (1.169, -0.146, -0.6898), (0.8301, 0.6718, -0.6898), (0.8301, -0.9639, -0.6898), (0.01232, -1.303, -0.6898), (-0.8055, -0.9639, -0.6898), (-1.144, -0.146, -0.6898), (-0.8055, 0.6718, -0.6898), (0.01232, 1.011, -0.6898), (0.2813, 0.01435, -2.109), (0.5139, 0.01435, -2.151), (0.6692, 0.01435, -2.214), (0.7238, 0.01435, -2.288), (0.6692, 0.01435, -2.363), (0.5139, 0.01435, -2.426), (0.2813, 0.01435, -2.468), (0.201, 0.2083, -2.468), (0.3654, 0.3727, -2.426), (0.4753, 0.4826, -2.363), (0.5139, 0.5211, -2.288), (0.4753, 0.4826, -2.214), (0.3654, 0.3727, -2.151), (0.201, 0.2083, -2.109), (0.007078, 0.01435, -2.094), (0.007078, 0.2886, -2.109), (0.007078, 0.5211, -2.151), (0.007078, 0.6765, -2.214), (0.007078, 0.731, -2.288), (0.007078, 0.6765, -2.363), (0.007078, 0.5211, -2.426), (0.007078, 0.2886, -2.468), (-0.1869, 0.2083, -2.468), (-0.3513, 0.3727, -2.426), (-0.4611, 0.4826, -2.363), (-0.4997, 0.5211, -2.288), (-0.4611, 0.4826, -2.214), (-0.3513, 0.3727, -2.151), (-0.1869, 0.2083, -2.109), (-0.2672, 0.01435, -2.109), (-0.4997, 0.01435, -2.151), (-0.6551, 0.01435, -2.214), (-0.7096, 0.01435, -2.288), (-0.6551, 0.01435, -2.363), (-0.4997, 0.01435, -2.426), (-0.2672, 0.01435, -2.468), (0.007078, 0.01435, -2.483), (-0.1869, -0.1796, -2.468), (-0.3513, -0.344, -2.426), (-0.4611, -0.4539, -2.363), (-0.4997, -0.4924, -2.288), (-0.4611, -0.4539, -2.214), (-0.3513, -0.344, -2.151), (-0.1869, -0.1796, -2.109), (0.007078, -0.2599, -2.109), (0.007078, -0.4924, -2.151), (0.007078, -0.6478, -2.214), (0.007078, -0.7023, -2.288), (0.007078, -0.6478, -2.363), (0.007078, -0.4924, -2.426), (0.007078, -0.2599, -2.468), (0.201, -0.1796, -2.468), (0.3654, -0.344, -2.426), (0.4753, -0.4539, -2.363), (0.5139, -0.4924, -2.288), (0.4753, -0.4539, -2.214), (0.3654, -0.344, -2.151), (0.201, -0.1796, -2.109)], [], [(16, 0, 1), (17, 9, 8), (16, 1, 2), (17, 10, 9), (16, 2, 3), (17, 11, 10), (16, 3, 4), (17, 12, 11), (16, 4, 5), (17, 13, 12), (16, 5, 6), (17, 14, 13), (16, 6, 7), (17, 15, 14), (7, 0, 16), (17, 8, 15), (0, 19, 18, 1), (19, 8, 9, 18), (1, 18, 20, 2), (18, 9, 10, 20), (2, 20, 21, 3), (20, 10, 11, 21), (3, 21, 22, 4), (21, 11, 12, 22), (4, 22, 23, 5), (22, 12, 13, 23), (5, 23, 24, 6), (23, 13, 14, 24), (6, 24, 25, 7), (24, 14, 15, 25), (8, 19, 25, 15), (19, 0, 7, 25), (62, 33, 32), (32, 33, 34, 31), (31, 34, 35, 30), (30, 35, 36, 29), (29, 36, 37, 28), (28, 37, 38, 27), (39, 26, 27, 38), (26, 39, 40), (39, 41, 40), (38, 42, 41, 39), (37, 43, 42, 38), (36, 44, 43, 37), (35, 45, 44, 36), (34, 46, 45, 35), (33, 47, 46, 34), (62, 47, 33), (62, 48, 47), (47, 48, 49, 46), (46, 49, 50, 45), (45, 50, 51, 44), (44, 51, 52, 43), (43, 52, 53, 42), (42, 53, 54, 41), (41, 54, 40), (54, 55, 40), (53, 56, 55, 54), (52, 57, 56, 53), (51, 58, 57, 52), (50, 59, 58, 51), (49, 60, 59, 50), (48, 61, 60, 49), (62, 61, 48), (62, 63, 61), (61, 63, 64, 60), (60, 64, 65, 59), (59, 65, 66, 58), (58, 66, 67, 57), (57, 67, 68, 56), (56, 68, 69, 55), (55, 69, 40), (69, 70, 40), (68, 71, 70, 69), (67, 72, 71, 68), (66, 73, 72, 67), (65, 74, 73, 66), (64, 75, 74, 65), (63, 76, 75, 64), (62, 76, 63), (62, 77, 76), (76, 77, 78, 75), (75, 78, 79, 74), (74, 79, 80, 73), (73, 80, 81, 72), (72, 81, 82, 71), (71, 82, 83, 70), (70, 83, 40), (83, 26, 40), (26, 83, 82, 27), (81, 28, 27, 82), (80, 29, 28, 81), (79, 30, 29, 80), (78, 31, 30, 79), (77, 32, 31, 78), (62, 32, 77)])
me_cylinder_013.polygons.foreach_set('use_smooth', [True] * 96)
me_cylinder_013.materials.append(mat_drevo)
me_cylinder_013.use_remesh_preserve_volume = False
me_cylinder_013.use_remesh_preserve_attributes = False
me_cylinder_013.use_mirror_vertex_groups = False
me_cylinder_013.update()
me_cylinder_012 = bpy.data.meshes.new('Cylinder.012')
me_cylinder_012.from_pydata([(0.4662, 0.5429, -2.127), (0.6832, 0.01901, -2.127), (0.4662, -0.5049, -2.127), (-0.05773, -0.7219, -2.127), (-0.5816, -0.5049, -2.127), (-0.7987, 0.01901, -2.127), (-0.5816, 0.5429, -2.127), (-0.05773, 0.7599, -2.127), (0.5631, 0.6398, -0.08074), (0.8203, 0.01901, -0.08074), (0.5631, -0.6018, -0.08074), (-0.05773, -0.859, -0.08074), (-0.6786, -0.6018, -0.08074), (-0.9357, 0.01901, -0.08074), (-0.6786, 0.6398, -0.08074), (-0.05773, 0.897, -0.08074), (-0.05773, 0.01901, -1.943), (-0.05773, 0.01901, -0.288), (1.099, -0.1414, -0.6546), (0.7601, 0.6764, -0.6546), (0.7601, -0.9592, -0.6546), (-0.05773, -1.298, -0.6546), (-0.8755, -0.9592, -0.6546), (-1.214, -0.1414, -0.6546), (-0.8755, 0.6764, -0.6546), (-0.05773, 1.015, -0.6546)], [], [(16, 0, 1), (17, 9, 8), (16, 1, 2), (17, 10, 9), (16, 2, 3), (17, 11, 10), (16, 3, 4), (17, 12, 11), (16, 4, 5), (17, 13, 12), (16, 5, 6), (17, 14, 13), (16, 6, 7), (17, 15, 14), (7, 0, 16), (17, 8, 15), (0, 19, 18, 1), (19, 8, 9, 18), (1, 18, 20, 2), (18, 9, 10, 20), (2, 20, 21, 3), (20, 10, 11, 21), (3, 21, 22, 4), (21, 11, 12, 22), (4, 22, 23, 5), (22, 12, 13, 23), (5, 23, 24, 6), (23, 13, 14, 24), (6, 24, 25, 7), (24, 14, 15, 25), (8, 19, 25, 15), (19, 0, 7, 25)])
me_cylinder_012.polygons.foreach_set('use_smooth', [True] * 32)
me_cylinder_012.materials.append(mat_drevo)
me_cylinder_012.use_remesh_preserve_volume = False
me_cylinder_012.use_remesh_preserve_attributes = False
me_cylinder_012.use_mirror_vertex_groups = False
me_cylinder_012.update()
me_sphere_027 = bpy.data.meshes.new('Sphere.027')
me_sphere_027.from_pydata([(0.3827, 0.0, 0.9239), (0.7071, 0.0, 0.7071), (0.9239, 0.0, 0.3827), (1.0, 0.0, -4.371e-08), (0.9239, 0.0, -0.3827), (0.7071, 0.0, -0.7071), (0.3827, 0.0, -0.9239), (0.2706, 0.2706, -0.9239), (0.5, 0.5, -0.7071), (0.6533, 0.6533, -0.3827), (0.7071, 0.7071, 0.0), (0.6533, 0.6533, 0.3827), (0.5, 0.5, 0.7071), (0.2706, 0.2706, 0.9239), (0.0, 0.0, 1.0), (-3.72e-08, 0.3827, 0.9239), (-5.088e-08, 0.7071, 0.7071), (-8.109e-08, 0.9239, 0.3827), (-8.429e-08, 1.0, 0.0), (-8.109e-08, 0.9239, -0.3827), (-5.088e-08, 0.7071, -0.7071), (-3.72e-08, 0.3827, -0.9239), (-0.2706, 0.2706, -0.9239), (-0.5, 0.5, -0.7071), (-0.6533, 0.6533, -0.3827), (-0.7071, 0.7071, 0.0), (-0.6533, 0.6533, 0.3827), (-0.5, 0.5, 0.7071), (-0.2706, 0.2706, 0.9239), (-0.3827, -7.935e-08, 0.9239), (-0.7071, -1.141e-07, 0.7071), (-0.9239, -1.654e-07, 0.3827), (-1.0, -1.686e-07, 0.0), (-0.9239, -1.654e-07, -0.3827), (-0.7071, -1.141e-07, -0.7071), (-0.3827, -5.828e-08, -0.9239), (-1.068e-07, -1.068e-07, -1.0), (-0.2706, -0.2706, -0.9239), (-0.5, -0.5, -0.7071), (-0.6533, -0.6533, -0.3827), (-0.7071, -0.7071, 0.0), (-0.6533, -0.6533, 0.3827), (-0.5, -0.5, 0.7071), (-0.2706, -0.2706, 0.9239), (1.215e-07, -0.3827, 0.9239), (1.773e-07, -0.7071, 0.7071), (2.497e-07, -0.9239, 0.3827), (2.529e-07, -1.0, 0.0), (2.497e-07, -0.9239, -0.3827), (1.773e-07, -0.7071, -0.7071), (1.004e-07, -0.3827, -0.9239), (0.2706, -0.2706, -0.9239), (0.5, -0.5, -0.7071), (0.6533, -0.6533, -0.3827), (0.7071, -0.7071, 0.0), (0.6533, -0.6533, 0.3827), (0.5, -0.5, 0.7071), (0.2706, -0.2706, 0.9239), (0.6096, -1.298e-07, -6.814), (0.002968, -8.832e-08, -6.427), (-0.5113, -5.31e-08, -5.326), (-0.855, -2.953e-08, -3.678), (-0.855, 0.429, -3.109), (-0.5113, 0.7926, -4.274), (0.002968, 1.036, -5.053), (0.6096, 1.121, -5.326), (0.6096, 1.585, -1.917), (0.002967, 1.465, -1.917), (-0.5113, 1.121, -1.917), (-0.855, 0.6066, -1.917), (-0.855, 0.429, -1.488), (-0.5113, 0.7926, -1.124), (0.002967, 1.036, -0.8815), (0.6096, 1.121, -0.7961), (0.6096, -3.969e-07, -0.3318), (0.002967, -3.503e-07, -0.4525), (-0.5113, -2.338e-07, -0.7961), (-0.855, -1.218e-07, -1.31), (-0.9756, -1.905e-07, -1.917), (-0.855, -0.429, -1.488), (-0.5113, -0.7926, -1.124), (0.002967, -1.036, -0.8815), (0.6096, -1.121, -0.7961), (0.6096, -1.585, -1.917), (0.002967, -1.465, -1.917), (-0.5113, -1.121, -1.917), (-0.855, -0.6066, -1.917), (-0.855, -0.429, -3.109), (-0.5113, -0.7926, -4.274), (0.002967, -1.036, -5.053), (0.6096, -1.121, -5.326)], [], [(36, 7, 6), (6, 7, 8, 5), (5, 8, 9, 4), (4, 9, 10, 3), (3, 10, 11, 2), (2, 11, 12, 1), (13, 0, 1, 12), (0, 13, 14), (13, 15, 14), (12, 16, 15, 13), (11, 17, 16, 12), (10, 18, 17, 11), (9, 19, 18, 10), (8, 20, 19, 9), (7, 21, 20, 8), (36, 21, 7), (36, 22, 21), (21, 22, 23, 20), (20, 23, 24, 19), (19, 24, 25, 18), (18, 25, 26, 17), (17, 26, 27, 16), (16, 27, 28, 15), (15, 28, 14), (28, 29, 14), (27, 30, 29, 28), (26, 31, 30, 27), (25, 32, 31, 26), (24, 33, 32, 25), (23, 34, 33, 24), (22, 35, 34, 23), (36, 35, 22), (36, 37, 35), (35, 37, 38, 34), (34, 38, 39, 33), (33, 39, 40, 32), (32, 40, 41, 31), (31, 41, 42, 30), (30, 42, 43, 29), (29, 43, 14), (43, 44, 14), (42, 45, 44, 43), (41, 46, 45, 42), (40, 47, 46, 41), (39, 48, 47, 40), (38, 49, 48, 39), (37, 50, 49, 38), (36, 50, 37), (36, 51, 50), (50, 51, 52, 49), (49, 52, 53, 48), (48, 53, 54, 47), (47, 54, 55, 46), (46, 55, 56, 45), (45, 56, 57, 44), (44, 57, 14), (57, 0, 14), (0, 57, 56, 1), (55, 2, 1, 56), (54, 3, 2, 55), (53, 4, 3, 54), (52, 5, 4, 53), (51, 6, 5, 52), (36, 6, 51), (78, 62, 61), (61, 62, 63, 60), (60, 63, 64, 59), (65, 58, 59, 64), (64, 67, 66, 65), (63, 68, 67, 64), (62, 69, 68, 63), (78, 69, 62), (78, 70, 69), (69, 70, 71, 68), (68, 71, 72, 67), (67, 72, 73, 66), (72, 75, 74, 73), (71, 76, 75, 72), (70, 77, 76, 71), (78, 77, 70), (78, 79, 77), (77, 79, 80, 76), (76, 80, 81, 75), (75, 81, 82, 74), (81, 84, 83, 82), (80, 85, 84, 81), (79, 86, 85, 80), (78, 86, 79), (78, 87, 86), (86, 87, 88, 85), (85, 88, 89, 84), (84, 89, 90, 83), (58, 90, 89, 59), (88, 60, 59, 89), (87, 61, 60, 88), (78, 61, 87), (66, 73, 74, 82), (58, 65, 83, 90), (65, 66, 82, 83)])
me_sphere_027.polygons.foreach_set('use_smooth', [True] * 99)
me_sphere_027.materials.append(mat_drevo)
me_sphere_027.use_remesh_preserve_volume = False
me_sphere_027.use_remesh_preserve_attributes = False
me_sphere_027.use_mirror_vertex_groups = False
me_sphere_027.update()
me_cylinder_001 = bpy.data.meshes.new('Cylinder.001')
me_cylinder_001.from_pydata([(0.4995, 0.4428, -2.177), (0.6828, -4.517e-07, -2.177), (0.4995, -0.4428, -2.177), (0.0567, -0.6261, -2.177), (-0.386, -0.4428, -2.177), (-0.5694, -4.168e-07, -2.177), (-0.386, 0.4428, -2.177), (0.0567, 0.6261, -2.177), (0.7408, 0.6841, -0.1308), (1.024, 1.814e-07, -0.1308), (0.7408, -0.6841, -0.1308), (0.0567, -0.9675, -0.1308), (-0.6274, -0.6841, -0.1308), (-0.9108, 2.276e-07, -0.1308), (-0.6274, 0.6841, -0.1308), (0.0567, 0.9675, -0.1308), (0.0567, -4.229e-07, -1.993), (0.0567, -4.145e-07, -0.338), (1.213, -0.1604, -0.7046), (0.8745, 0.6574, -0.7046), (0.8745, -0.9782, -0.7046), (0.0567, -1.317, -0.7046), (-0.7611, -0.9782, -0.7046), (-1.1, -0.1604, -0.7046), (-0.7611, 0.6574, -0.7046), (0.0567, 0.9962, -0.7046), (0.3257, -2.913e-07, -2.124), (0.5582, -2.913e-07, -2.166), (0.7136, -2.913e-07, -2.229), (0.7681, -2.913e-07, -2.303), (0.7136, -2.913e-07, -2.377), (0.5582, -2.913e-07, -2.44), (0.3257, -2.913e-07, -2.483), (0.2454, 0.1939, -2.483), (0.4098, 0.3583, -2.44), (0.5197, 0.4682, -2.377), (0.5582, 0.5068, -2.303), (0.5197, 0.4682, -2.229), (0.4098, 0.3583, -2.166), (0.2454, 0.1939, -2.124), (0.05145, -2.913e-07, -2.109), (0.05145, 0.2743, -2.124), (0.05145, 0.5068, -2.166), (0.05145, 0.6621, -2.229), (0.05145, 0.7167, -2.303), (0.05145, 0.6621, -2.377), (0.05145, 0.5068, -2.44), (0.05145, 0.2743, -2.483), (-0.1425, 0.1939, -2.483), (-0.3069, 0.3583, -2.44), (-0.4167, 0.4682, -2.377), (-0.4553, 0.5068, -2.303), (-0.4167, 0.4682, -2.229), (-0.3069, 0.3583, -2.166), (-0.1425, 0.1939, -2.124), (-0.2228, -3.482e-07, -2.124), (-0.4553, -3.731e-07, -2.166), (-0.6107, -4.098e-07, -2.229), (-0.6652, -4.121e-07, -2.303), (-0.6107, -4.098e-07, -2.377), (-0.4553, -3.731e-07, -2.44), (-0.2228, -3.331e-07, -2.483), (0.05145, -3.678e-07, -2.497), (-0.1425, -0.1939, -2.483), (-0.3069, -0.3583, -2.44), (-0.4167, -0.4682, -2.377), (-0.4553, -0.5068, -2.303), (-0.4167, -0.4682, -2.229), (-0.3069, -0.3583, -2.166), (-0.1425, -0.1939, -2.124), (0.05145, -0.2743, -2.124), (0.05145, -0.5068, -2.166), (0.05145, -0.6621, -2.229), (0.05145, -0.7167, -2.303), (0.05145, -0.6621, -2.377), (0.05145, -0.5068, -2.44), (0.05145, -0.2743, -2.483), (0.2454, -0.1939, -2.483), (0.4098, -0.3583, -2.44), (0.5197, -0.4682, -2.377), (0.5582, -0.5068, -2.303), (0.5197, -0.4682, -2.229), (0.4098, -0.3583, -2.166), (0.2454, -0.1939, -2.124)], [], [(16, 0, 1), (17, 9, 8), (16, 1, 2), (17, 10, 9), (16, 2, 3), (17, 11, 10), (16, 3, 4), (17, 12, 11), (16, 4, 5), (17, 13, 12), (16, 5, 6), (17, 14, 13), (16, 6, 7), (17, 15, 14), (7, 0, 16), (17, 8, 15), (0, 19, 18, 1), (19, 8, 9, 18), (1, 18, 20, 2), (18, 9, 10, 20), (2, 20, 21, 3), (20, 10, 11, 21), (3, 21, 22, 4), (21, 11, 12, 22), (4, 22, 23, 5), (22, 12, 13, 23), (5, 23, 24, 6), (23, 13, 14, 24), (6, 24, 25, 7), (24, 14, 15, 25), (8, 19, 25, 15), (19, 0, 7, 25), (62, 33, 32), (32, 33, 34, 31), (31, 34, 35, 30), (30, 35, 36, 29), (29, 36, 37, 28), (28, 37, 38, 27), (39, 26, 27, 38), (26, 39, 40), (39, 41, 40), (38, 42, 41, 39), (37, 43, 42, 38), (36, 44, 43, 37), (35, 45, 44, 36), (34, 46, 45, 35), (33, 47, 46, 34), (62, 47, 33), (62, 48, 47), (47, 48, 49, 46), (46, 49, 50, 45), (45, 50, 51, 44), (44, 51, 52, 43), (43, 52, 53, 42), (42, 53, 54, 41), (41, 54, 40), (54, 55, 40), (53, 56, 55, 54), (52, 57, 56, 53), (51, 58, 57, 52), (50, 59, 58, 51), (49, 60, 59, 50), (48, 61, 60, 49), (62, 61, 48), (62, 63, 61), (61, 63, 64, 60), (60, 64, 65, 59), (59, 65, 66, 58), (58, 66, 67, 57), (57, 67, 68, 56), (56, 68, 69, 55), (55, 69, 40), (69, 70, 40), (68, 71, 70, 69), (67, 72, 71, 68), (66, 73, 72, 67), (65, 74, 73, 66), (64, 75, 74, 65), (63, 76, 75, 64), (62, 76, 63), (62, 77, 76), (76, 77, 78, 75), (75, 78, 79, 74), (74, 79, 80, 73), (73, 80, 81, 72), (72, 81, 82, 71), (71, 82, 83, 70), (70, 83, 40), (83, 26, 40), (26, 83, 82, 27), (81, 28, 27, 82), (80, 29, 28, 81), (79, 30, 29, 80), (78, 31, 30, 79), (77, 32, 31, 78), (62, 32, 77)])
me_cylinder_001.polygons.foreach_set('use_smooth', [True] * 96)
me_cylinder_001.materials.append(mat_drevo)
me_cylinder_001.use_remesh_preserve_volume = False
me_cylinder_001.use_remesh_preserve_attributes = False
me_cylinder_001.use_mirror_vertex_groups = False
me_cylinder_001.update()
me_cylinder = bpy.data.meshes.new('Cylinder')
me_cylinder.from_pydata([(0.5367, 0.5239, -2.173), (0.7537, -2.294e-07, -2.173), (0.5367, -0.5239, -2.173), (0.01275, -0.7409, -2.173), (-0.5112, -0.5239, -2.173), (-0.7282, -1.881e-07, -2.173), (-0.5112, 0.5239, -2.173), (0.01275, 0.7409, -2.173), (0.6336, 0.6208, -0.1263), (0.8908, 3.816e-07, -0.1263), (0.6336, -0.6208, -0.1263), (0.01275, -0.878, -0.1263), (-0.6081, -0.6208, -0.1263), (-0.8652, 4.235e-07, -0.1263), (-0.6081, 0.6208, -0.1263), (0.01276, 0.878, -0.1263), (0.01275, -1.97e-07, -1.988), (0.01275, -1.886e-07, -0.3335), (1.169, -0.1604, -0.7001), (0.8306, 0.6574, -0.7001), (0.8306, -0.9782, -0.7001), (0.01275, -1.317, -0.7001), (-0.8051, -0.9782, -0.7001), (-1.144, -0.1604, -0.7001), (-0.805, 0.6574, -0.7001), (0.01275, 0.9962, -0.7001)], [], [(16, 0, 1), (17, 9, 8), (16, 1, 2), (17, 10, 9), (16, 2, 3), (17, 11, 10), (16, 3, 4), (17, 12, 11), (16, 4, 5), (17, 13, 12), (16, 5, 6), (17, 14, 13), (16, 6, 7), (17, 15, 14), (7, 0, 16), (17, 8, 15), (0, 19, 18, 1), (19, 8, 9, 18), (1, 18, 20, 2), (18, 9, 10, 20), (2, 20, 21, 3), (20, 10, 11, 21), (3, 21, 22, 4), (21, 11, 12, 22), (4, 22, 23, 5), (22, 12, 13, 23), (5, 23, 24, 6), (23, 13, 14, 24), (6, 24, 25, 7), (24, 14, 15, 25), (8, 19, 25, 15), (19, 0, 7, 25)])
me_cylinder.polygons.foreach_set('use_smooth', [True] * 32)
me_cylinder.materials.append(mat_drevo)
me_cylinder.use_remesh_preserve_volume = False
me_cylinder.use_remesh_preserve_attributes = False
me_cylinder.use_mirror_vertex_groups = False
me_cylinder.update()
me_sphere = bpy.data.meshes.new('Sphere')
me_sphere.from_pydata([(-0.2333, -7.263, -2.341), (-0.2333, -6.808, -1.628), (-0.2333, -6.386, -1.023), (-0.2333, -3.576, -0.6194), (-0.7376, -2.907, -0.6194), (-1.378, -5.997, -1.023), (-1.729, -6.285, -1.628), (-1.852, -6.386, -2.341), (-2.097, -1.506, -2.341), (-1.955, -1.506, -1.628), (-1.551, -1.506, -1.023), (-0.9465, -1.506, -0.6194), (-0.7376, 0.9204, -0.6194), (-1.165, 1.148, -1.023), (-1.451, 1.301, -1.628), (-1.551, 1.354, -2.341), (-0.2333, 1.646, -2.341), (-0.2333, 1.57, -1.628), (-0.2333, 1.354, -1.023), (-0.2333, 1.032, -0.6194), (-0.2333, -1.506, -0.4775), (0.2711, 0.9204, -0.6194), (0.6986, 1.148, -1.023), (0.9843, 1.301, -1.628), (1.085, 1.354, -2.341), (1.631, -1.506, -2.341), (1.489, -1.506, -1.628), (1.085, -1.506, -1.023), (0.48, -1.506, -0.6194), (0.2711, -2.907, -0.6194), (0.9117, -5.997, -1.023), (1.263, -6.285, -1.628), (1.386, -6.386, -2.341), (0.3753, -1.264e-08, 0.7758), (0.6997, -1.264e-08, 0.559), (0.9165, -1.264e-08, 0.2346), (0.9926, -1.264e-08, -0.1481), (0.9165, -1.264e-08, -0.5308), (0.6997, -1.264e-08, -0.8552), (0.3753, -1.264e-08, -1.072), (0.2632, 0.2706, -1.072), (0.4926, 0.5, -0.8552), (0.6459, 0.6533, -0.5308), (0.6997, 0.7071, -0.1481), (0.6459, 0.6533, 0.2346), (0.4926, 0.5, 0.559), (0.2632, 0.2706, 0.7758), (-0.007395, -1.264e-08, 0.8519), (-0.007395, 0.3827, 0.7758), (-0.007395, 0.7071, 0.559), (-0.007396, 0.9239, 0.2346), (-0.007396, 1.0, -0.1481), (-0.007396, 0.9239, -0.5308), (-0.007395, 0.7071, -0.8552), (-0.007395, 0.3827, -1.072), (-0.278, 0.2706, -1.072), (-0.5074, 0.5, -0.8552), (-0.6607, 0.6533, -0.5308), (-0.7145, 0.7071, -0.1481), (-0.6607, 0.6533, 0.2346), (-0.5074, 0.5, 0.559), (-0.278, 0.2706, 0.7758), (-0.3901, -9.199e-08, 0.7758), (-0.7145, -1.267e-07, 0.559), (-0.9313, -1.78e-07, 0.2346), (-1.007, -1.812e-07, -0.1481), (-0.9313, -1.78e-07, -0.5308), (-0.7145, -1.267e-07, -0.8552), (-0.3901, -7.091e-08, -1.072), (-0.007396, -1.194e-07, -1.148), (-0.278, -0.2706, -1.072), (-0.5074, -0.5, -0.8552), (-0.6607, -0.6533, -0.5308), (-0.7145, -0.7071, -0.1481), (-0.6607, -0.6533, 0.2346), (-0.5074, -0.5, 0.559), (-0.278, -0.2706, 0.7758), (-0.007395, -0.3827, 0.7758), (-0.007395, -0.7071, 0.559), (-0.007395, -0.9239, 0.2346), (-0.007395, -1.0, -0.1481), (-0.007395, -0.9239, -0.5308), (-0.007395, -0.7071, -0.8552), (-0.007395, -0.3827, -1.072), (0.2632, -0.2706, -1.072), (0.4926, -0.5, -0.8552), (0.6459, -0.6533, -0.5308), (0.6997, -0.7071, -0.1481), (0.6459, -0.6533, 0.2346), (0.4926, -0.5, 0.559), (0.2632, -0.2706, 0.7758)], [], [(20, 4, 3), (3, 4, 5, 2), (2, 5, 6, 1), (7, 0, 1, 6), (6, 9, 8, 7), (5, 10, 9, 6), (4, 11, 10, 5), (20, 11, 4), (20, 12, 11), (11, 12, 13, 10), (10, 13, 14, 9), (9, 14, 15, 8), (14, 17, 16, 15), (13, 18, 17, 14), (12, 19, 18, 13), (20, 19, 12), (20, 21, 19), (19, 21, 22, 18), (18, 22, 23, 17), (17, 23, 24, 16), (23, 26, 25, 24), (22, 27, 26, 23), (21, 28, 27, 22), (20, 28, 21), (20, 29, 28), (28, 29, 30, 27), (27, 30, 31, 26), (26, 31, 32, 25), (0, 32, 31, 1), (30, 2, 1, 31), (29, 3, 2, 30), (20, 3, 29), (8, 15, 16, 24), (0, 7, 25, 32), (7, 8, 24, 25), (69, 40, 39), (39, 40, 41, 38), (38, 41, 42, 37), (37, 42, 43, 36), (36, 43, 44, 35), (35, 44, 45, 34), (46, 33, 34, 45), (33, 46, 47), (46, 48, 47), (45, 49, 48, 46), (44, 50, 49, 45), (43, 51, 50, 44), (42, 52, 51, 43), (41, 53, 52, 42), (40, 54, 53, 41), (69, 54, 40), (69, 55, 54), (54, 55, 56, 53), (53, 56, 57, 52), (52, 57, 58, 51), (51, 58, 59, 50), (50, 59, 60, 49), (49, 60, 61, 48), (48, 61, 47), (61, 62, 47), (60, 63, 62, 61), (59, 64, 63, 60), (58, 65, 64, 59), (57, 66, 65, 58), (56, 67, 66, 57), (55, 68, 67, 56), (69, 68, 55), (69, 70, 68), (68, 70, 71, 67), (67, 71, 72, 66), (66, 72, 73, 65), (65, 73, 74, 64), (64, 74, 75, 63), (63, 75, 76, 62), (62, 76, 47), (76, 77, 47), (75, 78, 77, 76), (74, 79, 78, 75), (73, 80, 79, 74), (72, 81, 80, 73), (71, 82, 81, 72), (70, 83, 82, 71), (69, 83, 70), (69, 84, 83), (83, 84, 85, 82), (82, 85, 86, 81), (81, 86, 87, 80), (80, 87, 88, 79), (79, 88, 89, 78), (78, 89, 90, 77), (77, 90, 47), (90, 33, 47), (33, 90, 89, 34), (88, 35, 34, 89), (87, 36, 35, 88), (86, 37, 36, 87), (85, 38, 37, 86), (84, 39, 38, 85), (69, 39, 84)])
me_sphere.polygons.foreach_set('use_smooth', [True] * 99)
me_sphere.materials.append(mat_drevo)
me_sphere.use_remesh_preserve_volume = False
me_sphere.use_remesh_preserve_attributes = False
me_sphere.use_mirror_vertex_groups = False
me_sphere.update()

# ---- objects
ob_camera = bpy.data.objects.new('Camera', cam_camera_001)
ob_lamp_002 = bpy.data.objects.new('Lamp.002', light_spot_002)
ob_lamp_001 = bpy.data.objects.new('Lamp.001', light_spot_001)
ob_cylinder_002 = bpy.data.objects.new('Cylinder.002', me_cylinder_002)
ob_cylinder_006 = bpy.data.objects.new('Cylinder.006', me_cylinder_006)
ob_cylinder_007 = bpy.data.objects.new('Cylinder.007', me_cylinder_007)
ob_sphere_014 = bpy.data.objects.new('Sphere.014', me_sphere_017)
ob_cylinder_003 = bpy.data.objects.new('Cylinder.003', me_cylinder_003)
ob_cylinder_004 = bpy.data.objects.new('Cylinder.004', me_cylinder_004)
ob_cylinder_005 = bpy.data.objects.new('Cylinder.005', me_cylinder_005)
ob_sphere_009 = bpy.data.objects.new('Sphere.009', me_sphere_012)
ob_sphere_008 = bpy.data.objects.new('Sphere.008', me_sphere_011)
ob_cylinder_009 = bpy.data.objects.new('Cylinder.009', me_cylinder_013)
ob_cylinder_008 = bpy.data.objects.new('Cylinder.008', me_cylinder_012)
ob_sphere_016 = bpy.data.objects.new('Sphere.016', me_sphere_027)
ob_cylinder_001 = bpy.data.objects.new('Cylinder.001', me_cylinder_001)
ob_cylinder = bpy.data.objects.new('Cylinder', me_cylinder)
ob_sphere = bpy.data.objects.new('Sphere', me_sphere)
ob_lamp = bpy.data.objects.new('Lamp', light_spot)

# ---- transforms, parenting, visibility, modifiers, constraints
ob_camera.location = (-0.3573, -21.52, 2.686)
ob_camera.rotation_euler = (1.571, 2.22e-16, 2.22e-16)
ob_camera.lock_rotations_4d = False
ob_camera.empty_display_type = 'ARROWS'
ob_camera.color = (0.0, 0.0, 0.0, 1.0)
ob_camera.lineart.crease_threshold = 0.0
ob_lamp_002.location = (-6.78, 16.56, 18.72)
ob_lamp_002.rotation_euler = (0.6503, 0.05522, 1.866)
ob_lamp_002.lock_rotations_4d = False
ob_lamp_002.empty_display_type = 'ARROWS'
ob_lamp_002.color = (0.0, 0.0, 0.0, 0.0)
ob_lamp_002.lineart.crease_threshold = 0.0
ob_lamp_001.location = (19.8, -10.32, -2.146)
ob_lamp_001.rotation_euler = (0.6503, 0.05522, 1.866)
ob_lamp_001.lock_rotations_4d = False
ob_lamp_001.empty_display_type = 'ARROWS'
ob_lamp_001.color = (0.0, 0.0, 0.0, 0.0)
ob_lamp_001.lineart.crease_threshold = 0.0
ob_cylinder_002.location = (0.0, 0.0, 3.767)
ob_cylinder_002.lock_rotations_4d = False
ob_cylinder_002.empty_display_type = 'ARROWS'
ob_cylinder_002.color = (0.0, 0.0, 0.0, 1.0)
ob_cylinder_002.lineart.crease_threshold = 0.0
ob_cylinder_006.parent = ob_cylinder_002
ob_cylinder_006.matrix_parent_inverse = Matrix(((1.0, 0.0, 0.0, -0.0), (0.0, 1.0, 0.0, -0.0), (0.0, 0.0, 1.0, -3.767), (0.0, 0.0, 0.0, 1.0)))
ob_cylinder_006.location = (0.4666, 1.352e-07, 3.126)
ob_cylinder_006.rotation_euler = (3.822e-09, -0.04373, 1.71e-08)
ob_cylinder_006.scale = (0.419, 0.419, 1.546)
ob_cylinder_006.lock_rotations_4d = False
ob_cylinder_006.empty_display_type = 'ARROWS'
ob_cylinder_006.color = (0.0, 0.0, 0.0, 1.0)
ob_cylinder_006.lineart.crease_threshold = 0.0
ob_cylinder_007.parent = ob_cylinder_006
ob_cylinder_007.matrix_parent_inverse = Matrix(((1.906, 3.758e-08, 1.098, -4.276), (-3.758e-08, 2.2, -1.005e-08, -2.511e-07), (-0.2975, -2.724e-09, 0.5165, -1.499), (0.0, 0.0, 0.0, 1.0)))
ob_cylinder_007.location = (2.358, 2.087e-08, -0.2095)
ob_cylinder_007.rotation_euler = (-5.273e-09, -0.5226, 1.972e-08)
ob_cylinder_007.scale = (0.3432, 0.3432, 1.713)
ob_cylinder_007.lock_rotations_4d = False
ob_cylinder_007.empty_display_type = 'ARROWS'
ob_cylinder_007.color = (0.0, 0.0, 0.0, 1.0)
ob_cylinder_007.lineart.crease_threshold = 0.0
ob_sphere_014.parent = ob_cylinder_007
ob_sphere_014.matrix_parent_inverse = Matrix(((2.524, 4.978e-08, 1.454, -5.649), (-4.978e-08, 2.913, -1.331e-08, 5.382e-08), (-0.2914, -2.668e-09, 0.5059, 0.7933), (0.0, 0.0, 0.0, 1.0)))
ob_sphere_014.location = (4.232, -9.123e-08, -3.484)
ob_sphere_014.rotation_euler = (-5.273e-09, -0.5226, 1.972e-08)
ob_sphere_014.scale = (0.2688, 0.2688, 0.2688)
ob_sphere_014.lock_rotations_4d = False
ob_sphere_014.empty_display_type = 'ARROWS'
ob_sphere_014.color = (0.0, 0.0, 0.0, 1.0)
ob_sphere_014.lineart.crease_threshold = 0.0
ob_cylinder_003.parent = ob_cylinder_002
ob_cylinder_003.matrix_parent_inverse = Matrix(((1.0, 0.0, 0.0, -0.0), (0.0, 1.0, 0.0, -0.0), (0.0, 0.0, 1.0, -3.767), (0.0, 0.0, 0.0, 1.0)))
ob_cylinder_003.location = (0.01328, 1.922e-07, 4.939)
ob_cylinder_003.rotation_euler = (6.846e-08, -3.142, -2.104e-15)
ob_cylinder_003.scale = (1.0, 1.0, 1.608)
ob_cylinder_003.lock_rotations_4d = False
ob_cylinder_003.empty_display_type = 'ARROWS'
ob_cylinder_003.color = (0.0, 0.0, 0.0, 1.0)
ob_cylinder_003.lineart.crease_threshold = 0.0
ob_cylinder_004.parent = ob_cylinder_003
ob_cylinder_004.matrix_parent_inverse = Matrix(((-1.0, 2.123e-15, 1.511e-07, 0.01328), (-8.233e-15, 1.0, -6.846e-08, 1.459e-07), (-9.392e-08, -4.258e-08, -0.622, 3.072), (0.0, 0.0, 0.0, 1.0)))
ob_cylinder_004.location = (-1.041, 2.53e-07, 6.743)
ob_cylinder_004.rotation_euler = (3.423e-08, 1.571, 0.0)
ob_cylinder_004.scale = (0.3065, 0.3065, 1.131)
ob_cylinder_004.lock_rotations_4d = False
ob_cylinder_004.empty_display_type = 'ARROWS'
ob_cylinder_004.color = (0.0, 0.0, 0.0, 1.0)
ob_cylinder_004.lineart.crease_threshold = 0.0
ob_cylinder_005.parent = ob_cylinder_004
ob_cylinder_005.matrix_parent_inverse = Matrix(((2.463e-07, 6.615e-15, -3.263, 22.0), (1.117e-07, 3.263, 0.0, -7.092e-07), (0.8841, -3.026e-08, 4.47e-08, 0.9206), (0.0, 0.0, 0.0, 1.0)))
ob_cylinder_005.location = (-3.622, 2.684e-07, 6.757)
ob_cylinder_005.rotation_euler = (3.423e-08, 1.571, 0.0)
ob_cylinder_005.scale = (0.2314, 0.2314, 1.155)
ob_cylinder_005.lock_rotations_4d = False
ob_cylinder_005.empty_display_type = 'ARROWS'
ob_cylinder_005.color = (0.0, 0.0, 0.0, 1.0)
ob_cylinder_005.lineart.crease_threshold = 0.0
ob_sphere_009.parent = ob_cylinder_005
ob_sphere_009.matrix_parent_inverse = Matrix(((0.0, 0.0, -4.321, 29.19), (1.479e-07, 4.321, 7.105e-15, -6.241e-07), (0.8659, -2.964e-08, 8.941e-08, 3.137), (0.0, 0.0, 0.0, 1.0)))
ob_sphere_009.location = (-6.19, 2.838e-07, 6.771)
ob_sphere_009.rotation_euler = (6.846e-08, 3.142, -3.423e-08)
ob_sphere_009.scale = (0.2873, 0.2873, 0.2873)
ob_sphere_009.lock_rotations_4d = False
ob_sphere_009.empty_display_type = 'ARROWS'
ob_sphere_009.color = (0.0, 0.0, 0.0, 1.0)
ob_sphere_009.lineart.crease_threshold = 0.0
ob_sphere_008.parent = ob_cylinder_003
ob_sphere_008.matrix_parent_inverse = Matrix(((-1.0, 2.123e-15, 1.511e-07, 0.01328), (-8.233e-15, 1.0, -6.846e-08, 1.459e-07), (-9.392e-08, -4.258e-08, -0.622, 3.072), (0.0, 0.0, 0.0, 1.0)))
ob_sphere_008.location = (-0.0005994, 2.682e-07, 7.353)
ob_sphere_008.scale = (0.642, 0.642, 0.7324)
ob_sphere_008.lock_rotations_4d = False
ob_sphere_008.empty_display_type = 'ARROWS'
ob_sphere_008.color = (0.0, 0.0, 0.0, 1.0)
ob_sphere_008.lineart.crease_threshold = 0.0
ob_cylinder_009.parent = ob_cylinder_003
ob_cylinder_009.matrix_parent_inverse = Matrix(((-1.0, 2.123e-15, 1.511e-07, 0.01328), (-8.233e-15, 1.0, -6.846e-08, 1.459e-07), (-9.392e-08, -4.258e-08, -0.622, 3.072), (0.0, 0.0, 0.0, 1.0)))
ob_cylinder_009.location = (1.04, 2.258e-07, 6.743)
ob_cylinder_009.rotation_euler = (-3.142, 1.571, 0.0)
ob_cylinder_009.scale = (0.3065, 0.3065, 1.131)
ob_cylinder_009.lock_rotations_4d = False
ob_cylinder_009.empty_display_type = 'ARROWS'
ob_cylinder_009.color = (0.0, 0.0, 0.0, 1.0)
ob_cylinder_009.lineart.crease_threshold = 0.0
ob_cylinder_008.parent = ob_cylinder_009
ob_cylinder_008.matrix_parent_inverse = Matrix(((2.463e-07, 6.615e-15, -3.263, 22.0), (-4.926e-07, -3.263, -4.263e-14, 1.249e-06), (-0.8841, 1.335e-07, -7.451e-08, 0.9196), (0.0, 0.0, 0.0, 1.0)))
ob_cylinder_008.location = (3.65, 2.251e-07, 6.734)
ob_cylinder_008.rotation_euler = (-3.142, 1.571, 0.0)
ob_cylinder_008.scale = (0.2314, 0.2314, 1.155)
ob_cylinder_008.lock_rotations_4d = False
ob_cylinder_008.empty_display_type = 'ARROWS'
ob_cylinder_008.color = (0.0, 0.0, 0.0, 1.0)
ob_cylinder_008.lineart.crease_threshold = 0.0
ob_sphere_016.parent = ob_cylinder_008
ob_sphere_016.matrix_parent_inverse = Matrix(((8.671e-07, 1.034e-13, -4.321, 29.1), (-6.512e-07, -4.321, -3.084e-10, 3.351e-06), (-0.8659, 1.307e-07, -5.96e-08, 3.16), (0.0, 0.0, 0.0, 1.0)))
ob_sphere_016.location = (6.198, -0.004399, 6.745)
ob_sphere_016.rotation_euler = (-3.142, 1.571, 0.0)
ob_sphere_016.scale = (0.1812, 0.1812, 0.1812)
ob_sphere_016.lock_rotations_4d = False
ob_sphere_016.empty_display_type = 'ARROWS'
ob_sphere_016.color = (0.0, 0.0, 0.0, 1.0)
ob_sphere_016.lineart.crease_threshold = 0.0
ob_cylinder_001.parent = ob_cylinder_002
ob_cylinder_001.matrix_parent_inverse = Matrix(((1.0, 0.0, 0.0, -0.0), (0.0, 1.0, 0.0, -0.0), (0.0, 0.0, 1.0, -3.767), (0.0, 0.0, 0.0, 1.0)))
ob_cylinder_001.location = (-0.4974, 1.346e-07, 3.115)
ob_cylinder_001.rotation_euler = (2.924e-09, 0.03233, -1.489e-08)
ob_cylinder_001.scale = (0.419, 0.419, 1.546)
ob_cylinder_001.lock_rotations_4d = False
ob_cylinder_001.empty_display_type = 'ARROWS'
ob_cylinder_001.color = (0.0, 0.0, 0.0, 1.0)
ob_cylinder_001.lineart.crease_threshold = 0.0
ob_cylinder.parent = ob_cylinder_001
ob_cylinder.matrix_parent_inverse = Matrix(((1.981, -3.274e-08, -0.9566, 3.974), (3.274e-08, 2.2, -7.492e-09, -2.616e-07), (0.2592, -2.03e-09, 0.5368, -1.583), (0.0, 0.0, 0.0, 1.0)))
ob_cylinder.location = (-2.124, 1.897e-08, -0.265)
ob_cylinder.rotation_euler = (-3.782e-09, 0.4499, -1.653e-08)
ob_cylinder.scale = (0.3432, 0.3432, 1.713)
ob_cylinder.lock_rotations_4d = False
ob_cylinder.empty_display_type = 'ARROWS'
ob_cylinder.color = (0.0, 0.0, 0.0, 1.0)
ob_cylinder.lineart.crease_threshold = 0.0
ob_sphere.parent = ob_cylinder
ob_sphere.matrix_parent_inverse = Matrix(((2.623, -4.336e-08, -1.267, 5.236), (4.336e-08, 2.913, -9.922e-09, 3.421e-08), (0.2539, -1.988e-09, 0.5257, 0.6785), (0.0, 0.0, 0.0, 1.0)))
ob_sphere.location = (-3.775, -9.883e-08, -3.706)
ob_sphere.rotation_euler = (-3.782e-09, 0.4499, -1.653e-08)
ob_sphere.scale = (0.2688, 0.2688, 0.2688)
ob_sphere.lock_rotations_4d = False
ob_sphere.empty_display_type = 'ARROWS'
ob_sphere.color = (0.0, 0.0, 0.0, 1.0)
ob_sphere.lineart.crease_threshold = 0.0
ob_lamp.location = (-13.46, -20.56, 6.095)
ob_lamp.rotation_euler = (0.6503, 0.05522, 1.866)
ob_lamp.lock_rotations_4d = False
ob_lamp.empty_display_type = 'ARROWS'
ob_lamp.color = (0.0, 0.0, 0.0, 0.0)
ob_lamp.lineart.crease_threshold = 0.0

# ---- collection membership
col_collection_1.objects.link(ob_camera)
col_collection_1.objects.link(ob_lamp_002)
col_collection_1.objects.link(ob_lamp_001)
col_collection_1.objects.link(ob_cylinder_002)
col_collection_1.objects.link(ob_cylinder_006)
col_collection_1.objects.link(ob_cylinder_007)
col_collection_1.objects.link(ob_sphere_014)
col_collection_1.objects.link(ob_cylinder_003)
col_collection_1.objects.link(ob_cylinder_004)
col_collection_1.objects.link(ob_cylinder_005)
col_collection_1.objects.link(ob_sphere_009)
col_collection_1.objects.link(ob_sphere_008)
col_collection_1.objects.link(ob_cylinder_009)
col_collection_1.objects.link(ob_cylinder_008)
col_collection_1.objects.link(ob_sphere_016)
col_collection_1.objects.link(ob_cylinder_001)
col_collection_1.objects.link(ob_cylinder)
col_collection_1.objects.link(ob_sphere)
col_collection_1.objects.link(ob_lamp)

# ---- scene / render settings (as saved in the file)
scene.camera = ob_camera
scene.frame_start = 1; scene.frame_end = 1; scene.frame_set(1)
scene.render.engine = 'BLENDER_EEVEE_NEXT'
scene.render.image_settings.color_mode = 'RGB'
scene.render.image_settings.compression = 90
scene.render.resolution_x = 800
scene.render.resolution_y = 600
scene.render.pixel_aspect_x = 100.0
scene.render.pixel_aspect_y = 100.0
scene.render.fps = 25
scene.render.dither_intensity = 0.0
scene.render.use_compositing = False
scene.render.use_sequencer = False
scene.render.bake_margin = 2
scene.render.bake_bias = 0.0
scene.render.use_stamp_time = False
scene.render.use_stamp_date = False
scene.render.use_stamp_frame = False
scene.render.use_stamp_camera = False
scene.render.use_stamp_scene = False
scene.render.use_stamp_filename = False
scene.render.use_stamp_render_time = False
scene.render.stamp_font_size = 0
scene.cycles.use_denoising = False
scene.cycles.samples = 10
scene.cycles.sampling_pattern = 'TABULATED_SOBOL'
scene.cycles.light_sampling_threshold = 0.0
scene.cycles.use_adaptive_sampling = False
scene.cycles.use_light_tree = False
scene.cycles.blur_glossy = 0.0
scene.cycles.volume_bounces = 1
scene.cycles.pixel_filter_type = 'GAUSSIAN'
scene.cycles.sample_clamp_indirect = 0.0
scene.view_settings.view_transform = 'Raw'
bpy.context.view_layer.update()

